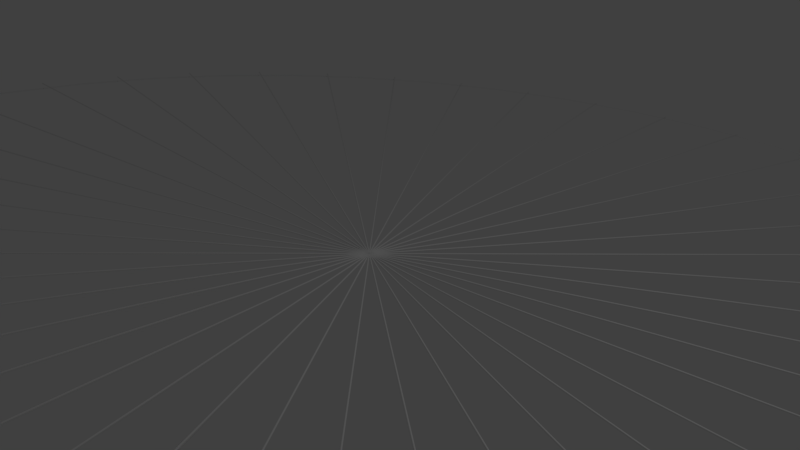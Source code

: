 # Source: wheel.blend  (saved by Blender 2.78.0; exported with 4.5.12 LTS)
import bpy
from mathutils import Matrix  # noqa: F401  (used for matrix-valued properties, if any)

bpy.ops.wm.read_factory_settings(use_empty=True)
scene = bpy.context.scene
scene.name = 'Scene'

# ---- collections
col_collection_1 = bpy.data.collections.new('Collection 1'); scene.collection.children.link(col_collection_1)

# ---- world
world_world = bpy.data.worlds.new('World'); scene.world = world_world
world_world.color = (0.05088, 0.05088, 0.05088)
world_world.use_sun_shadow = False
world_world.sun_shadow_jitter_overblur = 0.0
world_world.cycles.sampling_method = 'MANUAL'

# ---- cameras
cam_camera = bpy.data.cameras.new('Camera')
cam_camera.clip_end = 100.0
cam_camera.lens = 35.0
cam_camera.sensor_width = 32.0
cam_camera.sensor_height = 18.0
cam_camera.ortho_scale = 7.314
cam_camera.dof.focus_distance = 0.0
cam_camera.dof.aperture_fstop = 128.0

# ---- lights
light_lamp = bpy.data.lights.new('Lamp', 'POINT')
light_lamp.transmission_factor = 0.0
light_lamp.cutoff_distance = 30.0
light_lamp.energy = 100.0
light_lamp.shadow_buffer_clip_start = 1.001
light_lamp.shadow_soft_size = 0.1
light_lamp.shadow_maximum_resolution = 0.006
light_lamp.use_absolute_resolution = True

# ---- meshes
me_cylinder_019 = bpy.data.meshes.new('Cylinder.019')
me_cylinder_019.from_pydata([(0.0, 0.01, -10.0), (0.0, 0.01, 10.0), (0.001951, 0.009808, -10.0), (0.001951, 0.009808, 10.0), (0.003827, 0.009239, -10.0), (0.003827, 0.009239, 10.0), (0.005556, 0.008315, -10.0), (0.005556, 0.008315, 10.0), (0.007071, 0.007071, -10.0), (0.007071, 0.007071, 10.0), (0.008315, 0.005556, -10.0), (0.008315, 0.005556, 10.0), (0.009239, 0.003827, -10.0), (0.009239, 0.003827, 10.0), (0.009808, 0.001951, -10.0), (0.009808, 0.001951, 10.0), (0.01, 7.55e-10, -10.0), (0.01, 7.55e-10, 10.0), (0.009808, -0.001951, -10.0), (0.009808, -0.001951, 10.0), (0.009239, -0.003827, -10.0), (0.009239, -0.003827, 10.0), (0.008315, -0.005556, -10.0), (0.008315, -0.005556, 10.0), (0.007071, -0.007071, -10.0), (0.007071, -0.007071, 10.0), (0.005556, -0.008315, -10.0), (0.005556, -0.008315, 10.0), (0.003827, -0.009239, -10.0), (0.003827, -0.009239, 10.0), (0.001951, -0.009808, -10.0), (0.001951, -0.009808, 10.0), (-3.258e-09, -0.01, -10.0), (-3.258e-09, -0.01, 10.0), (-0.001951, -0.009808, -10.0), (-0.001951, -0.009808, 10.0), (-0.003827, -0.009239, -10.0), (-0.003827, -0.009239, 10.0), (-0.005556, -0.008315, -10.0), (-0.005556, -0.008315, 10.0), (-0.007071, -0.007071, -10.0), (-0.007071, -0.007071, 10.0), (-0.008315, -0.005556, -10.0), (-0.008315, -0.005556, 10.0), (-0.009239, -0.003827, -10.0), (-0.009239, -0.003827, 10.0), (-0.009808, -0.001951, -10.0), (-0.009808, -0.001951, 10.0), (-0.01, 9.656e-09, -10.0), (-0.01, 9.656e-09, 10.0), (-0.009808, 0.001951, -10.0), (-0.009808, 0.001951, 10.0), (-0.009239, 0.003827, -10.0), (-0.009239, 0.003827, 10.0), (-0.008315, 0.005556, -10.0), (-0.008315, 0.005556, 10.0), (-0.007071, 0.007071, -10.0), (-0.007071, 0.007071, 10.0), (-0.005556, 0.008315, -10.0), (-0.005556, 0.008315, 10.0), (-0.003827, 0.009239, -10.0), (-0.003827, 0.009239, 10.0), (-0.001951, 0.009808, -10.0), (-0.001951, 0.009808, 10.0)], [], [(0, 1, 3, 2), (2, 3, 5, 4), (4, 5, 7, 6), (6, 7, 9, 8), (8, 9, 11, 10), (10, 11, 13, 12), (12, 13, 15, 14), (14, 15, 17, 16), (16, 17, 19, 18), (18, 19, 21, 20), (20, 21, 23, 22), (22, 23, 25, 24), (24, 25, 27, 26), (26, 27, 29, 28), (28, 29, 31, 30), (30, 31, 33, 32), (32, 33, 35, 34), (34, 35, 37, 36), (36, 37, 39, 38), (38, 39, 41, 40), (40, 41, 43, 42), (42, 43, 45, 44), (44, 45, 47, 46), (46, 47, 49, 48), (48, 49, 51, 50), (50, 51, 53, 52), (52, 53, 55, 54), (54, 55, 57, 56), (56, 57, 59, 58), (58, 59, 61, 60), (3, 1, 63, 61, 59, 57, 55, 53, 51, 49, 47, 45, 43, 41, 39, 37, 35, 33, 31, 29, 27, 25, 23, 21, 19, 17, 15, 13, 11, 9, 7, 5), (60, 61, 63, 62), (62, 63, 1, 0), (0, 2, 4, 6, 8, 10, 12, 14, 16, 18, 20, 22, 24, 26, 28, 30, 32, 34, 36, 38, 40, 42, 44, 46, 48, 50, 52, 54, 56, 58, 60, 62)])
me_cylinder_019.use_remesh_preserve_volume = False
me_cylinder_019.use_remesh_preserve_attributes = False
me_cylinder_019.use_mirror_vertex_groups = False
me_cylinder_019.update()
me_cylinder_018 = bpy.data.meshes.new('Cylinder.018')
me_cylinder_018.from_pydata([(0.0, 0.01, -10.0), (0.0, 0.01, 10.0), (0.001951, 0.009808, -10.0), (0.001951, 0.009808, 10.0), (0.003827, 0.009239, -10.0), (0.003827, 0.009239, 10.0), (0.005556, 0.008315, -10.0), (0.005556, 0.008315, 10.0), (0.007071, 0.007071, -10.0), (0.007071, 0.007071, 10.0), (0.008315, 0.005556, -10.0), (0.008315, 0.005556, 10.0), (0.009239, 0.003827, -10.0), (0.009239, 0.003827, 10.0), (0.009808, 0.001951, -10.0), (0.009808, 0.001951, 10.0), (0.01, 7.55e-10, -10.0), (0.01, 7.55e-10, 10.0), (0.009808, -0.001951, -10.0), (0.009808, -0.001951, 10.0), (0.009239, -0.003827, -10.0), (0.009239, -0.003827, 10.0), (0.008315, -0.005556, -10.0), (0.008315, -0.005556, 10.0), (0.007071, -0.007071, -10.0), (0.007071, -0.007071, 10.0), (0.005556, -0.008315, -10.0), (0.005556, -0.008315, 10.0), (0.003827, -0.009239, -10.0), (0.003827, -0.009239, 10.0), (0.001951, -0.009808, -10.0), (0.001951, -0.009808, 10.0), (-3.258e-09, -0.01, -10.0), (-3.258e-09, -0.01, 10.0), (-0.001951, -0.009808, -10.0), (-0.001951, -0.009808, 10.0), (-0.003827, -0.009239, -10.0), (-0.003827, -0.009239, 10.0), (-0.005556, -0.008315, -10.0), (-0.005556, -0.008315, 10.0), (-0.007071, -0.007071, -10.0), (-0.007071, -0.007071, 10.0), (-0.008315, -0.005556, -10.0), (-0.008315, -0.005556, 10.0), (-0.009239, -0.003827, -10.0), (-0.009239, -0.003827, 10.0), (-0.009808, -0.001951, -10.0), (-0.009808, -0.001951, 10.0), (-0.01, 9.656e-09, -10.0), (-0.01, 9.656e-09, 10.0), (-0.009808, 0.001951, -10.0), (-0.009808, 0.001951, 10.0), (-0.009239, 0.003827, -10.0), (-0.009239, 0.003827, 10.0), (-0.008315, 0.005556, -10.0), (-0.008315, 0.005556, 10.0), (-0.007071, 0.007071, -10.0), (-0.007071, 0.007071, 10.0), (-0.005556, 0.008315, -10.0), (-0.005556, 0.008315, 10.0), (-0.003827, 0.009239, -10.0), (-0.003827, 0.009239, 10.0), (-0.001951, 0.009808, -10.0), (-0.001951, 0.009808, 10.0)], [], [(0, 1, 3, 2), (2, 3, 5, 4), (4, 5, 7, 6), (6, 7, 9, 8), (8, 9, 11, 10), (10, 11, 13, 12), (12, 13, 15, 14), (14, 15, 17, 16), (16, 17, 19, 18), (18, 19, 21, 20), (20, 21, 23, 22), (22, 23, 25, 24), (24, 25, 27, 26), (26, 27, 29, 28), (28, 29, 31, 30), (30, 31, 33, 32), (32, 33, 35, 34), (34, 35, 37, 36), (36, 37, 39, 38), (38, 39, 41, 40), (40, 41, 43, 42), (42, 43, 45, 44), (44, 45, 47, 46), (46, 47, 49, 48), (48, 49, 51, 50), (50, 51, 53, 52), (52, 53, 55, 54), (54, 55, 57, 56), (56, 57, 59, 58), (58, 59, 61, 60), (3, 1, 63, 61, 59, 57, 55, 53, 51, 49, 47, 45, 43, 41, 39, 37, 35, 33, 31, 29, 27, 25, 23, 21, 19, 17, 15, 13, 11, 9, 7, 5), (60, 61, 63, 62), (62, 63, 1, 0), (0, 2, 4, 6, 8, 10, 12, 14, 16, 18, 20, 22, 24, 26, 28, 30, 32, 34, 36, 38, 40, 42, 44, 46, 48, 50, 52, 54, 56, 58, 60, 62)])
me_cylinder_018.use_remesh_preserve_volume = False
me_cylinder_018.use_remesh_preserve_attributes = False
me_cylinder_018.use_mirror_vertex_groups = False
me_cylinder_018.update()
me_cylinder_017 = bpy.data.meshes.new('Cylinder.017')
me_cylinder_017.from_pydata([(0.0, 0.01, -10.0), (0.0, 0.01, 10.0), (0.001951, 0.009808, -10.0), (0.001951, 0.009808, 10.0), (0.003827, 0.009239, -10.0), (0.003827, 0.009239, 10.0), (0.005556, 0.008315, -10.0), (0.005556, 0.008315, 10.0), (0.007071, 0.007071, -10.0), (0.007071, 0.007071, 10.0), (0.008315, 0.005556, -10.0), (0.008315, 0.005556, 10.0), (0.009239, 0.003827, -10.0), (0.009239, 0.003827, 10.0), (0.009808, 0.001951, -10.0), (0.009808, 0.001951, 10.0), (0.01, 7.55e-10, -10.0), (0.01, 7.55e-10, 10.0), (0.009808, -0.001951, -10.0), (0.009808, -0.001951, 10.0), (0.009239, -0.003827, -10.0), (0.009239, -0.003827, 10.0), (0.008315, -0.005556, -10.0), (0.008315, -0.005556, 10.0), (0.007071, -0.007071, -10.0), (0.007071, -0.007071, 10.0), (0.005556, -0.008315, -10.0), (0.005556, -0.008315, 10.0), (0.003827, -0.009239, -10.0), (0.003827, -0.009239, 10.0), (0.001951, -0.009808, -10.0), (0.001951, -0.009808, 10.0), (-3.258e-09, -0.01, -10.0), (-3.258e-09, -0.01, 10.0), (-0.001951, -0.009808, -10.0), (-0.001951, -0.009808, 10.0), (-0.003827, -0.009239, -10.0), (-0.003827, -0.009239, 10.0), (-0.005556, -0.008315, -10.0), (-0.005556, -0.008315, 10.0), (-0.007071, -0.007071, -10.0), (-0.007071, -0.007071, 10.0), (-0.008315, -0.005556, -10.0), (-0.008315, -0.005556, 10.0), (-0.009239, -0.003827, -10.0), (-0.009239, -0.003827, 10.0), (-0.009808, -0.001951, -10.0), (-0.009808, -0.001951, 10.0), (-0.01, 9.656e-09, -10.0), (-0.01, 9.656e-09, 10.0), (-0.009808, 0.001951, -10.0), (-0.009808, 0.001951, 10.0), (-0.009239, 0.003827, -10.0), (-0.009239, 0.003827, 10.0), (-0.008315, 0.005556, -10.0), (-0.008315, 0.005556, 10.0), (-0.007071, 0.007071, -10.0), (-0.007071, 0.007071, 10.0), (-0.005556, 0.008315, -10.0), (-0.005556, 0.008315, 10.0), (-0.003827, 0.009239, -10.0), (-0.003827, 0.009239, 10.0), (-0.001951, 0.009808, -10.0), (-0.001951, 0.009808, 10.0)], [], [(0, 1, 3, 2), (2, 3, 5, 4), (4, 5, 7, 6), (6, 7, 9, 8), (8, 9, 11, 10), (10, 11, 13, 12), (12, 13, 15, 14), (14, 15, 17, 16), (16, 17, 19, 18), (18, 19, 21, 20), (20, 21, 23, 22), (22, 23, 25, 24), (24, 25, 27, 26), (26, 27, 29, 28), (28, 29, 31, 30), (30, 31, 33, 32), (32, 33, 35, 34), (34, 35, 37, 36), (36, 37, 39, 38), (38, 39, 41, 40), (40, 41, 43, 42), (42, 43, 45, 44), (44, 45, 47, 46), (46, 47, 49, 48), (48, 49, 51, 50), (50, 51, 53, 52), (52, 53, 55, 54), (54, 55, 57, 56), (56, 57, 59, 58), (58, 59, 61, 60), (3, 1, 63, 61, 59, 57, 55, 53, 51, 49, 47, 45, 43, 41, 39, 37, 35, 33, 31, 29, 27, 25, 23, 21, 19, 17, 15, 13, 11, 9, 7, 5), (60, 61, 63, 62), (62, 63, 1, 0), (0, 2, 4, 6, 8, 10, 12, 14, 16, 18, 20, 22, 24, 26, 28, 30, 32, 34, 36, 38, 40, 42, 44, 46, 48, 50, 52, 54, 56, 58, 60, 62)])
me_cylinder_017.use_remesh_preserve_volume = False
me_cylinder_017.use_remesh_preserve_attributes = False
me_cylinder_017.use_mirror_vertex_groups = False
me_cylinder_017.update()
me_cylinder_016 = bpy.data.meshes.new('Cylinder.016')
me_cylinder_016.from_pydata([(0.0, 0.01, -10.0), (0.0, 0.01, 10.0), (0.001951, 0.009808, -10.0), (0.001951, 0.009808, 10.0), (0.003827, 0.009239, -10.0), (0.003827, 0.009239, 10.0), (0.005556, 0.008315, -10.0), (0.005556, 0.008315, 10.0), (0.007071, 0.007071, -10.0), (0.007071, 0.007071, 10.0), (0.008315, 0.005556, -10.0), (0.008315, 0.005556, 10.0), (0.009239, 0.003827, -10.0), (0.009239, 0.003827, 10.0), (0.009808, 0.001951, -10.0), (0.009808, 0.001951, 10.0), (0.01, 7.55e-10, -10.0), (0.01, 7.55e-10, 10.0), (0.009808, -0.001951, -10.0), (0.009808, -0.001951, 10.0), (0.009239, -0.003827, -10.0), (0.009239, -0.003827, 10.0), (0.008315, -0.005556, -10.0), (0.008315, -0.005556, 10.0), (0.007071, -0.007071, -10.0), (0.007071, -0.007071, 10.0), (0.005556, -0.008315, -10.0), (0.005556, -0.008315, 10.0), (0.003827, -0.009239, -10.0), (0.003827, -0.009239, 10.0), (0.001951, -0.009808, -10.0), (0.001951, -0.009808, 10.0), (-3.258e-09, -0.01, -10.0), (-3.258e-09, -0.01, 10.0), (-0.001951, -0.009808, -10.0), (-0.001951, -0.009808, 10.0), (-0.003827, -0.009239, -10.0), (-0.003827, -0.009239, 10.0), (-0.005556, -0.008315, -10.0), (-0.005556, -0.008315, 10.0), (-0.007071, -0.007071, -10.0), (-0.007071, -0.007071, 10.0), (-0.008315, -0.005556, -10.0), (-0.008315, -0.005556, 10.0), (-0.009239, -0.003827, -10.0), (-0.009239, -0.003827, 10.0), (-0.009808, -0.001951, -10.0), (-0.009808, -0.001951, 10.0), (-0.01, 9.656e-09, -10.0), (-0.01, 9.656e-09, 10.0), (-0.009808, 0.001951, -10.0), (-0.009808, 0.001951, 10.0), (-0.009239, 0.003827, -10.0), (-0.009239, 0.003827, 10.0), (-0.008315, 0.005556, -10.0), (-0.008315, 0.005556, 10.0), (-0.007071, 0.007071, -10.0), (-0.007071, 0.007071, 10.0), (-0.005556, 0.008315, -10.0), (-0.005556, 0.008315, 10.0), (-0.003827, 0.009239, -10.0), (-0.003827, 0.009239, 10.0), (-0.001951, 0.009808, -10.0), (-0.001951, 0.009808, 10.0)], [], [(0, 1, 3, 2), (2, 3, 5, 4), (4, 5, 7, 6), (6, 7, 9, 8), (8, 9, 11, 10), (10, 11, 13, 12), (12, 13, 15, 14), (14, 15, 17, 16), (16, 17, 19, 18), (18, 19, 21, 20), (20, 21, 23, 22), (22, 23, 25, 24), (24, 25, 27, 26), (26, 27, 29, 28), (28, 29, 31, 30), (30, 31, 33, 32), (32, 33, 35, 34), (34, 35, 37, 36), (36, 37, 39, 38), (38, 39, 41, 40), (40, 41, 43, 42), (42, 43, 45, 44), (44, 45, 47, 46), (46, 47, 49, 48), (48, 49, 51, 50), (50, 51, 53, 52), (52, 53, 55, 54), (54, 55, 57, 56), (56, 57, 59, 58), (58, 59, 61, 60), (3, 1, 63, 61, 59, 57, 55, 53, 51, 49, 47, 45, 43, 41, 39, 37, 35, 33, 31, 29, 27, 25, 23, 21, 19, 17, 15, 13, 11, 9, 7, 5), (60, 61, 63, 62), (62, 63, 1, 0), (0, 2, 4, 6, 8, 10, 12, 14, 16, 18, 20, 22, 24, 26, 28, 30, 32, 34, 36, 38, 40, 42, 44, 46, 48, 50, 52, 54, 56, 58, 60, 62)])
me_cylinder_016.use_remesh_preserve_volume = False
me_cylinder_016.use_remesh_preserve_attributes = False
me_cylinder_016.use_mirror_vertex_groups = False
me_cylinder_016.update()
me_cylinder_015 = bpy.data.meshes.new('Cylinder.015')
me_cylinder_015.from_pydata([(0.0, 0.01, -10.0), (0.0, 0.01, 10.0), (0.001951, 0.009808, -10.0), (0.001951, 0.009808, 10.0), (0.003827, 0.009239, -10.0), (0.003827, 0.009239, 10.0), (0.005556, 0.008315, -10.0), (0.005556, 0.008315, 10.0), (0.007071, 0.007071, -10.0), (0.007071, 0.007071, 10.0), (0.008315, 0.005556, -10.0), (0.008315, 0.005556, 10.0), (0.009239, 0.003827, -10.0), (0.009239, 0.003827, 10.0), (0.009808, 0.001951, -10.0), (0.009808, 0.001951, 10.0), (0.01, 7.55e-10, -10.0), (0.01, 7.55e-10, 10.0), (0.009808, -0.001951, -10.0), (0.009808, -0.001951, 10.0), (0.009239, -0.003827, -10.0), (0.009239, -0.003827, 10.0), (0.008315, -0.005556, -10.0), (0.008315, -0.005556, 10.0), (0.007071, -0.007071, -10.0), (0.007071, -0.007071, 10.0), (0.005556, -0.008315, -10.0), (0.005556, -0.008315, 10.0), (0.003827, -0.009239, -10.0), (0.003827, -0.009239, 10.0), (0.001951, -0.009808, -10.0), (0.001951, -0.009808, 10.0), (-3.258e-09, -0.01, -10.0), (-3.258e-09, -0.01, 10.0), (-0.001951, -0.009808, -10.0), (-0.001951, -0.009808, 10.0), (-0.003827, -0.009239, -10.0), (-0.003827, -0.009239, 10.0), (-0.005556, -0.008315, -10.0), (-0.005556, -0.008315, 10.0), (-0.007071, -0.007071, -10.0), (-0.007071, -0.007071, 10.0), (-0.008315, -0.005556, -10.0), (-0.008315, -0.005556, 10.0), (-0.009239, -0.003827, -10.0), (-0.009239, -0.003827, 10.0), (-0.009808, -0.001951, -10.0), (-0.009808, -0.001951, 10.0), (-0.01, 9.656e-09, -10.0), (-0.01, 9.656e-09, 10.0), (-0.009808, 0.001951, -10.0), (-0.009808, 0.001951, 10.0), (-0.009239, 0.003827, -10.0), (-0.009239, 0.003827, 10.0), (-0.008315, 0.005556, -10.0), (-0.008315, 0.005556, 10.0), (-0.007071, 0.007071, -10.0), (-0.007071, 0.007071, 10.0), (-0.005556, 0.008315, -10.0), (-0.005556, 0.008315, 10.0), (-0.003827, 0.009239, -10.0), (-0.003827, 0.009239, 10.0), (-0.001951, 0.009808, -10.0), (-0.001951, 0.009808, 10.0)], [], [(0, 1, 3, 2), (2, 3, 5, 4), (4, 5, 7, 6), (6, 7, 9, 8), (8, 9, 11, 10), (10, 11, 13, 12), (12, 13, 15, 14), (14, 15, 17, 16), (16, 17, 19, 18), (18, 19, 21, 20), (20, 21, 23, 22), (22, 23, 25, 24), (24, 25, 27, 26), (26, 27, 29, 28), (28, 29, 31, 30), (30, 31, 33, 32), (32, 33, 35, 34), (34, 35, 37, 36), (36, 37, 39, 38), (38, 39, 41, 40), (40, 41, 43, 42), (42, 43, 45, 44), (44, 45, 47, 46), (46, 47, 49, 48), (48, 49, 51, 50), (50, 51, 53, 52), (52, 53, 55, 54), (54, 55, 57, 56), (56, 57, 59, 58), (58, 59, 61, 60), (3, 1, 63, 61, 59, 57, 55, 53, 51, 49, 47, 45, 43, 41, 39, 37, 35, 33, 31, 29, 27, 25, 23, 21, 19, 17, 15, 13, 11, 9, 7, 5), (60, 61, 63, 62), (62, 63, 1, 0), (0, 2, 4, 6, 8, 10, 12, 14, 16, 18, 20, 22, 24, 26, 28, 30, 32, 34, 36, 38, 40, 42, 44, 46, 48, 50, 52, 54, 56, 58, 60, 62)])
me_cylinder_015.use_remesh_preserve_volume = False
me_cylinder_015.use_remesh_preserve_attributes = False
me_cylinder_015.use_mirror_vertex_groups = False
me_cylinder_015.update()
me_cylinder_014 = bpy.data.meshes.new('Cylinder.014')
me_cylinder_014.from_pydata([(0.0, 0.01, -10.0), (0.0, 0.01, 10.0), (0.001951, 0.009808, -10.0), (0.001951, 0.009808, 10.0), (0.003827, 0.009239, -10.0), (0.003827, 0.009239, 10.0), (0.005556, 0.008315, -10.0), (0.005556, 0.008315, 10.0), (0.007071, 0.007071, -10.0), (0.007071, 0.007071, 10.0), (0.008315, 0.005556, -10.0), (0.008315, 0.005556, 10.0), (0.009239, 0.003827, -10.0), (0.009239, 0.003827, 10.0), (0.009808, 0.001951, -10.0), (0.009808, 0.001951, 10.0), (0.01, 7.55e-10, -10.0), (0.01, 7.55e-10, 10.0), (0.009808, -0.001951, -10.0), (0.009808, -0.001951, 10.0), (0.009239, -0.003827, -10.0), (0.009239, -0.003827, 10.0), (0.008315, -0.005556, -10.0), (0.008315, -0.005556, 10.0), (0.007071, -0.007071, -10.0), (0.007071, -0.007071, 10.0), (0.005556, -0.008315, -10.0), (0.005556, -0.008315, 10.0), (0.003827, -0.009239, -10.0), (0.003827, -0.009239, 10.0), (0.001951, -0.009808, -10.0), (0.001951, -0.009808, 10.0), (-3.258e-09, -0.01, -10.0), (-3.258e-09, -0.01, 10.0), (-0.001951, -0.009808, -10.0), (-0.001951, -0.009808, 10.0), (-0.003827, -0.009239, -10.0), (-0.003827, -0.009239, 10.0), (-0.005556, -0.008315, -10.0), (-0.005556, -0.008315, 10.0), (-0.007071, -0.007071, -10.0), (-0.007071, -0.007071, 10.0), (-0.008315, -0.005556, -10.0), (-0.008315, -0.005556, 10.0), (-0.009239, -0.003827, -10.0), (-0.009239, -0.003827, 10.0), (-0.009808, -0.001951, -10.0), (-0.009808, -0.001951, 10.0), (-0.01, 9.656e-09, -10.0), (-0.01, 9.656e-09, 10.0), (-0.009808, 0.001951, -10.0), (-0.009808, 0.001951, 10.0), (-0.009239, 0.003827, -10.0), (-0.009239, 0.003827, 10.0), (-0.008315, 0.005556, -10.0), (-0.008315, 0.005556, 10.0), (-0.007071, 0.007071, -10.0), (-0.007071, 0.007071, 10.0), (-0.005556, 0.008315, -10.0), (-0.005556, 0.008315, 10.0), (-0.003827, 0.009239, -10.0), (-0.003827, 0.009239, 10.0), (-0.001951, 0.009808, -10.0), (-0.001951, 0.009808, 10.0)], [], [(0, 1, 3, 2), (2, 3, 5, 4), (4, 5, 7, 6), (6, 7, 9, 8), (8, 9, 11, 10), (10, 11, 13, 12), (12, 13, 15, 14), (14, 15, 17, 16), (16, 17, 19, 18), (18, 19, 21, 20), (20, 21, 23, 22), (22, 23, 25, 24), (24, 25, 27, 26), (26, 27, 29, 28), (28, 29, 31, 30), (30, 31, 33, 32), (32, 33, 35, 34), (34, 35, 37, 36), (36, 37, 39, 38), (38, 39, 41, 40), (40, 41, 43, 42), (42, 43, 45, 44), (44, 45, 47, 46), (46, 47, 49, 48), (48, 49, 51, 50), (50, 51, 53, 52), (52, 53, 55, 54), (54, 55, 57, 56), (56, 57, 59, 58), (58, 59, 61, 60), (3, 1, 63, 61, 59, 57, 55, 53, 51, 49, 47, 45, 43, 41, 39, 37, 35, 33, 31, 29, 27, 25, 23, 21, 19, 17, 15, 13, 11, 9, 7, 5), (60, 61, 63, 62), (62, 63, 1, 0), (0, 2, 4, 6, 8, 10, 12, 14, 16, 18, 20, 22, 24, 26, 28, 30, 32, 34, 36, 38, 40, 42, 44, 46, 48, 50, 52, 54, 56, 58, 60, 62)])
me_cylinder_014.use_remesh_preserve_volume = False
me_cylinder_014.use_remesh_preserve_attributes = False
me_cylinder_014.use_mirror_vertex_groups = False
me_cylinder_014.update()
me_cylinder_013 = bpy.data.meshes.new('Cylinder.013')
me_cylinder_013.from_pydata([(0.0, 0.01, -10.0), (0.0, 0.01, 10.0), (0.001951, 0.009808, -10.0), (0.001951, 0.009808, 10.0), (0.003827, 0.009239, -10.0), (0.003827, 0.009239, 10.0), (0.005556, 0.008315, -10.0), (0.005556, 0.008315, 10.0), (0.007071, 0.007071, -10.0), (0.007071, 0.007071, 10.0), (0.008315, 0.005556, -10.0), (0.008315, 0.005556, 10.0), (0.009239, 0.003827, -10.0), (0.009239, 0.003827, 10.0), (0.009808, 0.001951, -10.0), (0.009808, 0.001951, 10.0), (0.01, 7.55e-10, -10.0), (0.01, 7.55e-10, 10.0), (0.009808, -0.001951, -10.0), (0.009808, -0.001951, 10.0), (0.009239, -0.003827, -10.0), (0.009239, -0.003827, 10.0), (0.008315, -0.005556, -10.0), (0.008315, -0.005556, 10.0), (0.007071, -0.007071, -10.0), (0.007071, -0.007071, 10.0), (0.005556, -0.008315, -10.0), (0.005556, -0.008315, 10.0), (0.003827, -0.009239, -10.0), (0.003827, -0.009239, 10.0), (0.001951, -0.009808, -10.0), (0.001951, -0.009808, 10.0), (-3.258e-09, -0.01, -10.0), (-3.258e-09, -0.01, 10.0), (-0.001951, -0.009808, -10.0), (-0.001951, -0.009808, 10.0), (-0.003827, -0.009239, -10.0), (-0.003827, -0.009239, 10.0), (-0.005556, -0.008315, -10.0), (-0.005556, -0.008315, 10.0), (-0.007071, -0.007071, -10.0), (-0.007071, -0.007071, 10.0), (-0.008315, -0.005556, -10.0), (-0.008315, -0.005556, 10.0), (-0.009239, -0.003827, -10.0), (-0.009239, -0.003827, 10.0), (-0.009808, -0.001951, -10.0), (-0.009808, -0.001951, 10.0), (-0.01, 9.656e-09, -10.0), (-0.01, 9.656e-09, 10.0), (-0.009808, 0.001951, -10.0), (-0.009808, 0.001951, 10.0), (-0.009239, 0.003827, -10.0), (-0.009239, 0.003827, 10.0), (-0.008315, 0.005556, -10.0), (-0.008315, 0.005556, 10.0), (-0.007071, 0.007071, -10.0), (-0.007071, 0.007071, 10.0), (-0.005556, 0.008315, -10.0), (-0.005556, 0.008315, 10.0), (-0.003827, 0.009239, -10.0), (-0.003827, 0.009239, 10.0), (-0.001951, 0.009808, -10.0), (-0.001951, 0.009808, 10.0)], [], [(0, 1, 3, 2), (2, 3, 5, 4), (4, 5, 7, 6), (6, 7, 9, 8), (8, 9, 11, 10), (10, 11, 13, 12), (12, 13, 15, 14), (14, 15, 17, 16), (16, 17, 19, 18), (18, 19, 21, 20), (20, 21, 23, 22), (22, 23, 25, 24), (24, 25, 27, 26), (26, 27, 29, 28), (28, 29, 31, 30), (30, 31, 33, 32), (32, 33, 35, 34), (34, 35, 37, 36), (36, 37, 39, 38), (38, 39, 41, 40), (40, 41, 43, 42), (42, 43, 45, 44), (44, 45, 47, 46), (46, 47, 49, 48), (48, 49, 51, 50), (50, 51, 53, 52), (52, 53, 55, 54), (54, 55, 57, 56), (56, 57, 59, 58), (58, 59, 61, 60), (3, 1, 63, 61, 59, 57, 55, 53, 51, 49, 47, 45, 43, 41, 39, 37, 35, 33, 31, 29, 27, 25, 23, 21, 19, 17, 15, 13, 11, 9, 7, 5), (60, 61, 63, 62), (62, 63, 1, 0), (0, 2, 4, 6, 8, 10, 12, 14, 16, 18, 20, 22, 24, 26, 28, 30, 32, 34, 36, 38, 40, 42, 44, 46, 48, 50, 52, 54, 56, 58, 60, 62)])
me_cylinder_013.use_remesh_preserve_volume = False
me_cylinder_013.use_remesh_preserve_attributes = False
me_cylinder_013.use_mirror_vertex_groups = False
me_cylinder_013.update()
me_cylinder_012 = bpy.data.meshes.new('Cylinder.012')
me_cylinder_012.from_pydata([(0.0, 0.01, -10.0), (0.0, 0.01, 10.0), (0.001951, 0.009808, -10.0), (0.001951, 0.009808, 10.0), (0.003827, 0.009239, -10.0), (0.003827, 0.009239, 10.0), (0.005556, 0.008315, -10.0), (0.005556, 0.008315, 10.0), (0.007071, 0.007071, -10.0), (0.007071, 0.007071, 10.0), (0.008315, 0.005556, -10.0), (0.008315, 0.005556, 10.0), (0.009239, 0.003827, -10.0), (0.009239, 0.003827, 10.0), (0.009808, 0.001951, -10.0), (0.009808, 0.001951, 10.0), (0.01, 7.55e-10, -10.0), (0.01, 7.55e-10, 10.0), (0.009808, -0.001951, -10.0), (0.009808, -0.001951, 10.0), (0.009239, -0.003827, -10.0), (0.009239, -0.003827, 10.0), (0.008315, -0.005556, -10.0), (0.008315, -0.005556, 10.0), (0.007071, -0.007071, -10.0), (0.007071, -0.007071, 10.0), (0.005556, -0.008315, -10.0), (0.005556, -0.008315, 10.0), (0.003827, -0.009239, -10.0), (0.003827, -0.009239, 10.0), (0.001951, -0.009808, -10.0), (0.001951, -0.009808, 10.0), (-3.258e-09, -0.01, -10.0), (-3.258e-09, -0.01, 10.0), (-0.001951, -0.009808, -10.0), (-0.001951, -0.009808, 10.0), (-0.003827, -0.009239, -10.0), (-0.003827, -0.009239, 10.0), (-0.005556, -0.008315, -10.0), (-0.005556, -0.008315, 10.0), (-0.007071, -0.007071, -10.0), (-0.007071, -0.007071, 10.0), (-0.008315, -0.005556, -10.0), (-0.008315, -0.005556, 10.0), (-0.009239, -0.003827, -10.0), (-0.009239, -0.003827, 10.0), (-0.009808, -0.001951, -10.0), (-0.009808, -0.001951, 10.0), (-0.01, 9.656e-09, -10.0), (-0.01, 9.656e-09, 10.0), (-0.009808, 0.001951, -10.0), (-0.009808, 0.001951, 10.0), (-0.009239, 0.003827, -10.0), (-0.009239, 0.003827, 10.0), (-0.008315, 0.005556, -10.0), (-0.008315, 0.005556, 10.0), (-0.007071, 0.007071, -10.0), (-0.007071, 0.007071, 10.0), (-0.005556, 0.008315, -10.0), (-0.005556, 0.008315, 10.0), (-0.003827, 0.009239, -10.0), (-0.003827, 0.009239, 10.0), (-0.001951, 0.009808, -10.0), (-0.001951, 0.009808, 10.0)], [], [(0, 1, 3, 2), (2, 3, 5, 4), (4, 5, 7, 6), (6, 7, 9, 8), (8, 9, 11, 10), (10, 11, 13, 12), (12, 13, 15, 14), (14, 15, 17, 16), (16, 17, 19, 18), (18, 19, 21, 20), (20, 21, 23, 22), (22, 23, 25, 24), (24, 25, 27, 26), (26, 27, 29, 28), (28, 29, 31, 30), (30, 31, 33, 32), (32, 33, 35, 34), (34, 35, 37, 36), (36, 37, 39, 38), (38, 39, 41, 40), (40, 41, 43, 42), (42, 43, 45, 44), (44, 45, 47, 46), (46, 47, 49, 48), (48, 49, 51, 50), (50, 51, 53, 52), (52, 53, 55, 54), (54, 55, 57, 56), (56, 57, 59, 58), (58, 59, 61, 60), (3, 1, 63, 61, 59, 57, 55, 53, 51, 49, 47, 45, 43, 41, 39, 37, 35, 33, 31, 29, 27, 25, 23, 21, 19, 17, 15, 13, 11, 9, 7, 5), (60, 61, 63, 62), (62, 63, 1, 0), (0, 2, 4, 6, 8, 10, 12, 14, 16, 18, 20, 22, 24, 26, 28, 30, 32, 34, 36, 38, 40, 42, 44, 46, 48, 50, 52, 54, 56, 58, 60, 62)])
me_cylinder_012.use_remesh_preserve_volume = False
me_cylinder_012.use_remesh_preserve_attributes = False
me_cylinder_012.use_mirror_vertex_groups = False
me_cylinder_012.update()
me_cylinder_011 = bpy.data.meshes.new('Cylinder.011')
me_cylinder_011.from_pydata([(0.0, 0.01, -10.0), (0.0, 0.01, 10.0), (0.001951, 0.009808, -10.0), (0.001951, 0.009808, 10.0), (0.003827, 0.009239, -10.0), (0.003827, 0.009239, 10.0), (0.005556, 0.008315, -10.0), (0.005556, 0.008315, 10.0), (0.007071, 0.007071, -10.0), (0.007071, 0.007071, 10.0), (0.008315, 0.005556, -10.0), (0.008315, 0.005556, 10.0), (0.009239, 0.003827, -10.0), (0.009239, 0.003827, 10.0), (0.009808, 0.001951, -10.0), (0.009808, 0.001951, 10.0), (0.01, 7.55e-10, -10.0), (0.01, 7.55e-10, 10.0), (0.009808, -0.001951, -10.0), (0.009808, -0.001951, 10.0), (0.009239, -0.003827, -10.0), (0.009239, -0.003827, 10.0), (0.008315, -0.005556, -10.0), (0.008315, -0.005556, 10.0), (0.007071, -0.007071, -10.0), (0.007071, -0.007071, 10.0), (0.005556, -0.008315, -10.0), (0.005556, -0.008315, 10.0), (0.003827, -0.009239, -10.0), (0.003827, -0.009239, 10.0), (0.001951, -0.009808, -10.0), (0.001951, -0.009808, 10.0), (-3.258e-09, -0.01, -10.0), (-3.258e-09, -0.01, 10.0), (-0.001951, -0.009808, -10.0), (-0.001951, -0.009808, 10.0), (-0.003827, -0.009239, -10.0), (-0.003827, -0.009239, 10.0), (-0.005556, -0.008315, -10.0), (-0.005556, -0.008315, 10.0), (-0.007071, -0.007071, -10.0), (-0.007071, -0.007071, 10.0), (-0.008315, -0.005556, -10.0), (-0.008315, -0.005556, 10.0), (-0.009239, -0.003827, -10.0), (-0.009239, -0.003827, 10.0), (-0.009808, -0.001951, -10.0), (-0.009808, -0.001951, 10.0), (-0.01, 9.656e-09, -10.0), (-0.01, 9.656e-09, 10.0), (-0.009808, 0.001951, -10.0), (-0.009808, 0.001951, 10.0), (-0.009239, 0.003827, -10.0), (-0.009239, 0.003827, 10.0), (-0.008315, 0.005556, -10.0), (-0.008315, 0.005556, 10.0), (-0.007071, 0.007071, -10.0), (-0.007071, 0.007071, 10.0), (-0.005556, 0.008315, -10.0), (-0.005556, 0.008315, 10.0), (-0.003827, 0.009239, -10.0), (-0.003827, 0.009239, 10.0), (-0.001951, 0.009808, -10.0), (-0.001951, 0.009808, 10.0)], [], [(0, 1, 3, 2), (2, 3, 5, 4), (4, 5, 7, 6), (6, 7, 9, 8), (8, 9, 11, 10), (10, 11, 13, 12), (12, 13, 15, 14), (14, 15, 17, 16), (16, 17, 19, 18), (18, 19, 21, 20), (20, 21, 23, 22), (22, 23, 25, 24), (24, 25, 27, 26), (26, 27, 29, 28), (28, 29, 31, 30), (30, 31, 33, 32), (32, 33, 35, 34), (34, 35, 37, 36), (36, 37, 39, 38), (38, 39, 41, 40), (40, 41, 43, 42), (42, 43, 45, 44), (44, 45, 47, 46), (46, 47, 49, 48), (48, 49, 51, 50), (50, 51, 53, 52), (52, 53, 55, 54), (54, 55, 57, 56), (56, 57, 59, 58), (58, 59, 61, 60), (3, 1, 63, 61, 59, 57, 55, 53, 51, 49, 47, 45, 43, 41, 39, 37, 35, 33, 31, 29, 27, 25, 23, 21, 19, 17, 15, 13, 11, 9, 7, 5), (60, 61, 63, 62), (62, 63, 1, 0), (0, 2, 4, 6, 8, 10, 12, 14, 16, 18, 20, 22, 24, 26, 28, 30, 32, 34, 36, 38, 40, 42, 44, 46, 48, 50, 52, 54, 56, 58, 60, 62)])
me_cylinder_011.use_remesh_preserve_volume = False
me_cylinder_011.use_remesh_preserve_attributes = False
me_cylinder_011.use_mirror_vertex_groups = False
me_cylinder_011.update()
me_cylinder_010 = bpy.data.meshes.new('Cylinder.010')
me_cylinder_010.from_pydata([(0.0, 0.01, -10.0), (0.0, 0.01, 10.0), (0.001951, 0.009808, -10.0), (0.001951, 0.009808, 10.0), (0.003827, 0.009239, -10.0), (0.003827, 0.009239, 10.0), (0.005556, 0.008315, -10.0), (0.005556, 0.008315, 10.0), (0.007071, 0.007071, -10.0), (0.007071, 0.007071, 10.0), (0.008315, 0.005556, -10.0), (0.008315, 0.005556, 10.0), (0.009239, 0.003827, -10.0), (0.009239, 0.003827, 10.0), (0.009808, 0.001951, -10.0), (0.009808, 0.001951, 10.0), (0.01, 7.55e-10, -10.0), (0.01, 7.55e-10, 10.0), (0.009808, -0.001951, -10.0), (0.009808, -0.001951, 10.0), (0.009239, -0.003827, -10.0), (0.009239, -0.003827, 10.0), (0.008315, -0.005556, -10.0), (0.008315, -0.005556, 10.0), (0.007071, -0.007071, -10.0), (0.007071, -0.007071, 10.0), (0.005556, -0.008315, -10.0), (0.005556, -0.008315, 10.0), (0.003827, -0.009239, -10.0), (0.003827, -0.009239, 10.0), (0.001951, -0.009808, -10.0), (0.001951, -0.009808, 10.0), (-3.258e-09, -0.01, -10.0), (-3.258e-09, -0.01, 10.0), (-0.001951, -0.009808, -10.0), (-0.001951, -0.009808, 10.0), (-0.003827, -0.009239, -10.0), (-0.003827, -0.009239, 10.0), (-0.005556, -0.008315, -10.0), (-0.005556, -0.008315, 10.0), (-0.007071, -0.007071, -10.0), (-0.007071, -0.007071, 10.0), (-0.008315, -0.005556, -10.0), (-0.008315, -0.005556, 10.0), (-0.009239, -0.003827, -10.0), (-0.009239, -0.003827, 10.0), (-0.009808, -0.001951, -10.0), (-0.009808, -0.001951, 10.0), (-0.01, 9.656e-09, -10.0), (-0.01, 9.656e-09, 10.0), (-0.009808, 0.001951, -10.0), (-0.009808, 0.001951, 10.0), (-0.009239, 0.003827, -10.0), (-0.009239, 0.003827, 10.0), (-0.008315, 0.005556, -10.0), (-0.008315, 0.005556, 10.0), (-0.007071, 0.007071, -10.0), (-0.007071, 0.007071, 10.0), (-0.005556, 0.008315, -10.0), (-0.005556, 0.008315, 10.0), (-0.003827, 0.009239, -10.0), (-0.003827, 0.009239, 10.0), (-0.001951, 0.009808, -10.0), (-0.001951, 0.009808, 10.0)], [], [(0, 1, 3, 2), (2, 3, 5, 4), (4, 5, 7, 6), (6, 7, 9, 8), (8, 9, 11, 10), (10, 11, 13, 12), (12, 13, 15, 14), (14, 15, 17, 16), (16, 17, 19, 18), (18, 19, 21, 20), (20, 21, 23, 22), (22, 23, 25, 24), (24, 25, 27, 26), (26, 27, 29, 28), (28, 29, 31, 30), (30, 31, 33, 32), (32, 33, 35, 34), (34, 35, 37, 36), (36, 37, 39, 38), (38, 39, 41, 40), (40, 41, 43, 42), (42, 43, 45, 44), (44, 45, 47, 46), (46, 47, 49, 48), (48, 49, 51, 50), (50, 51, 53, 52), (52, 53, 55, 54), (54, 55, 57, 56), (56, 57, 59, 58), (58, 59, 61, 60), (3, 1, 63, 61, 59, 57, 55, 53, 51, 49, 47, 45, 43, 41, 39, 37, 35, 33, 31, 29, 27, 25, 23, 21, 19, 17, 15, 13, 11, 9, 7, 5), (60, 61, 63, 62), (62, 63, 1, 0), (0, 2, 4, 6, 8, 10, 12, 14, 16, 18, 20, 22, 24, 26, 28, 30, 32, 34, 36, 38, 40, 42, 44, 46, 48, 50, 52, 54, 56, 58, 60, 62)])
me_cylinder_010.use_remesh_preserve_volume = False
me_cylinder_010.use_remesh_preserve_attributes = False
me_cylinder_010.use_mirror_vertex_groups = False
me_cylinder_010.update()
me_cylinder_009 = bpy.data.meshes.new('Cylinder.009')
me_cylinder_009.from_pydata([(0.0, 0.01, -10.0), (0.0, 0.01, 10.0), (0.001951, 0.009808, -10.0), (0.001951, 0.009808, 10.0), (0.003827, 0.009239, -10.0), (0.003827, 0.009239, 10.0), (0.005556, 0.008315, -10.0), (0.005556, 0.008315, 10.0), (0.007071, 0.007071, -10.0), (0.007071, 0.007071, 10.0), (0.008315, 0.005556, -10.0), (0.008315, 0.005556, 10.0), (0.009239, 0.003827, -10.0), (0.009239, 0.003827, 10.0), (0.009808, 0.001951, -10.0), (0.009808, 0.001951, 10.0), (0.01, 7.55e-10, -10.0), (0.01, 7.55e-10, 10.0), (0.009808, -0.001951, -10.0), (0.009808, -0.001951, 10.0), (0.009239, -0.003827, -10.0), (0.009239, -0.003827, 10.0), (0.008315, -0.005556, -10.0), (0.008315, -0.005556, 10.0), (0.007071, -0.007071, -10.0), (0.007071, -0.007071, 10.0), (0.005556, -0.008315, -10.0), (0.005556, -0.008315, 10.0), (0.003827, -0.009239, -10.0), (0.003827, -0.009239, 10.0), (0.001951, -0.009808, -10.0), (0.001951, -0.009808, 10.0), (-3.258e-09, -0.01, -10.0), (-3.258e-09, -0.01, 10.0), (-0.001951, -0.009808, -10.0), (-0.001951, -0.009808, 10.0), (-0.003827, -0.009239, -10.0), (-0.003827, -0.009239, 10.0), (-0.005556, -0.008315, -10.0), (-0.005556, -0.008315, 10.0), (-0.007071, -0.007071, -10.0), (-0.007071, -0.007071, 10.0), (-0.008315, -0.005556, -10.0), (-0.008315, -0.005556, 10.0), (-0.009239, -0.003827, -10.0), (-0.009239, -0.003827, 10.0), (-0.009808, -0.001951, -10.0), (-0.009808, -0.001951, 10.0), (-0.01, 9.656e-09, -10.0), (-0.01, 9.656e-09, 10.0), (-0.009808, 0.001951, -10.0), (-0.009808, 0.001951, 10.0), (-0.009239, 0.003827, -10.0), (-0.009239, 0.003827, 10.0), (-0.008315, 0.005556, -10.0), (-0.008315, 0.005556, 10.0), (-0.007071, 0.007071, -10.0), (-0.007071, 0.007071, 10.0), (-0.005556, 0.008315, -10.0), (-0.005556, 0.008315, 10.0), (-0.003827, 0.009239, -10.0), (-0.003827, 0.009239, 10.0), (-0.001951, 0.009808, -10.0), (-0.001951, 0.009808, 10.0)], [], [(0, 1, 3, 2), (2, 3, 5, 4), (4, 5, 7, 6), (6, 7, 9, 8), (8, 9, 11, 10), (10, 11, 13, 12), (12, 13, 15, 14), (14, 15, 17, 16), (16, 17, 19, 18), (18, 19, 21, 20), (20, 21, 23, 22), (22, 23, 25, 24), (24, 25, 27, 26), (26, 27, 29, 28), (28, 29, 31, 30), (30, 31, 33, 32), (32, 33, 35, 34), (34, 35, 37, 36), (36, 37, 39, 38), (38, 39, 41, 40), (40, 41, 43, 42), (42, 43, 45, 44), (44, 45, 47, 46), (46, 47, 49, 48), (48, 49, 51, 50), (50, 51, 53, 52), (52, 53, 55, 54), (54, 55, 57, 56), (56, 57, 59, 58), (58, 59, 61, 60), (3, 1, 63, 61, 59, 57, 55, 53, 51, 49, 47, 45, 43, 41, 39, 37, 35, 33, 31, 29, 27, 25, 23, 21, 19, 17, 15, 13, 11, 9, 7, 5), (60, 61, 63, 62), (62, 63, 1, 0), (0, 2, 4, 6, 8, 10, 12, 14, 16, 18, 20, 22, 24, 26, 28, 30, 32, 34, 36, 38, 40, 42, 44, 46, 48, 50, 52, 54, 56, 58, 60, 62)])
me_cylinder_009.use_remesh_preserve_volume = False
me_cylinder_009.use_remesh_preserve_attributes = False
me_cylinder_009.use_mirror_vertex_groups = False
me_cylinder_009.update()
me_cylinder_008 = bpy.data.meshes.new('Cylinder.008')
me_cylinder_008.from_pydata([(0.0, 0.01, -10.0), (0.0, 0.01, 10.0), (0.001951, 0.009808, -10.0), (0.001951, 0.009808, 10.0), (0.003827, 0.009239, -10.0), (0.003827, 0.009239, 10.0), (0.005556, 0.008315, -10.0), (0.005556, 0.008315, 10.0), (0.007071, 0.007071, -10.0), (0.007071, 0.007071, 10.0), (0.008315, 0.005556, -10.0), (0.008315, 0.005556, 10.0), (0.009239, 0.003827, -10.0), (0.009239, 0.003827, 10.0), (0.009808, 0.001951, -10.0), (0.009808, 0.001951, 10.0), (0.01, 7.55e-10, -10.0), (0.01, 7.55e-10, 10.0), (0.009808, -0.001951, -10.0), (0.009808, -0.001951, 10.0), (0.009239, -0.003827, -10.0), (0.009239, -0.003827, 10.0), (0.008315, -0.005556, -10.0), (0.008315, -0.005556, 10.0), (0.007071, -0.007071, -10.0), (0.007071, -0.007071, 10.0), (0.005556, -0.008315, -10.0), (0.005556, -0.008315, 10.0), (0.003827, -0.009239, -10.0), (0.003827, -0.009239, 10.0), (0.001951, -0.009808, -10.0), (0.001951, -0.009808, 10.0), (-3.258e-09, -0.01, -10.0), (-3.258e-09, -0.01, 10.0), (-0.001951, -0.009808, -10.0), (-0.001951, -0.009808, 10.0), (-0.003827, -0.009239, -10.0), (-0.003827, -0.009239, 10.0), (-0.005556, -0.008315, -10.0), (-0.005556, -0.008315, 10.0), (-0.007071, -0.007071, -10.0), (-0.007071, -0.007071, 10.0), (-0.008315, -0.005556, -10.0), (-0.008315, -0.005556, 10.0), (-0.009239, -0.003827, -10.0), (-0.009239, -0.003827, 10.0), (-0.009808, -0.001951, -10.0), (-0.009808, -0.001951, 10.0), (-0.01, 9.656e-09, -10.0), (-0.01, 9.656e-09, 10.0), (-0.009808, 0.001951, -10.0), (-0.009808, 0.001951, 10.0), (-0.009239, 0.003827, -10.0), (-0.009239, 0.003827, 10.0), (-0.008315, 0.005556, -10.0), (-0.008315, 0.005556, 10.0), (-0.007071, 0.007071, -10.0), (-0.007071, 0.007071, 10.0), (-0.005556, 0.008315, -10.0), (-0.005556, 0.008315, 10.0), (-0.003827, 0.009239, -10.0), (-0.003827, 0.009239, 10.0), (-0.001951, 0.009808, -10.0), (-0.001951, 0.009808, 10.0)], [], [(0, 1, 3, 2), (2, 3, 5, 4), (4, 5, 7, 6), (6, 7, 9, 8), (8, 9, 11, 10), (10, 11, 13, 12), (12, 13, 15, 14), (14, 15, 17, 16), (16, 17, 19, 18), (18, 19, 21, 20), (20, 21, 23, 22), (22, 23, 25, 24), (24, 25, 27, 26), (26, 27, 29, 28), (28, 29, 31, 30), (30, 31, 33, 32), (32, 33, 35, 34), (34, 35, 37, 36), (36, 37, 39, 38), (38, 39, 41, 40), (40, 41, 43, 42), (42, 43, 45, 44), (44, 45, 47, 46), (46, 47, 49, 48), (48, 49, 51, 50), (50, 51, 53, 52), (52, 53, 55, 54), (54, 55, 57, 56), (56, 57, 59, 58), (58, 59, 61, 60), (3, 1, 63, 61, 59, 57, 55, 53, 51, 49, 47, 45, 43, 41, 39, 37, 35, 33, 31, 29, 27, 25, 23, 21, 19, 17, 15, 13, 11, 9, 7, 5), (60, 61, 63, 62), (62, 63, 1, 0), (0, 2, 4, 6, 8, 10, 12, 14, 16, 18, 20, 22, 24, 26, 28, 30, 32, 34, 36, 38, 40, 42, 44, 46, 48, 50, 52, 54, 56, 58, 60, 62)])
me_cylinder_008.use_remesh_preserve_volume = False
me_cylinder_008.use_remesh_preserve_attributes = False
me_cylinder_008.use_mirror_vertex_groups = False
me_cylinder_008.update()
me_cylinder_007 = bpy.data.meshes.new('Cylinder.007')
me_cylinder_007.from_pydata([(0.0, 0.01, -10.0), (0.0, 0.01, 10.0), (0.001951, 0.009808, -10.0), (0.001951, 0.009808, 10.0), (0.003827, 0.009239, -10.0), (0.003827, 0.009239, 10.0), (0.005556, 0.008315, -10.0), (0.005556, 0.008315, 10.0), (0.007071, 0.007071, -10.0), (0.007071, 0.007071, 10.0), (0.008315, 0.005556, -10.0), (0.008315, 0.005556, 10.0), (0.009239, 0.003827, -10.0), (0.009239, 0.003827, 10.0), (0.009808, 0.001951, -10.0), (0.009808, 0.001951, 10.0), (0.01, 7.55e-10, -10.0), (0.01, 7.55e-10, 10.0), (0.009808, -0.001951, -10.0), (0.009808, -0.001951, 10.0), (0.009239, -0.003827, -10.0), (0.009239, -0.003827, 10.0), (0.008315, -0.005556, -10.0), (0.008315, -0.005556, 10.0), (0.007071, -0.007071, -10.0), (0.007071, -0.007071, 10.0), (0.005556, -0.008315, -10.0), (0.005556, -0.008315, 10.0), (0.003827, -0.009239, -10.0), (0.003827, -0.009239, 10.0), (0.001951, -0.009808, -10.0), (0.001951, -0.009808, 10.0), (-3.258e-09, -0.01, -10.0), (-3.258e-09, -0.01, 10.0), (-0.001951, -0.009808, -10.0), (-0.001951, -0.009808, 10.0), (-0.003827, -0.009239, -10.0), (-0.003827, -0.009239, 10.0), (-0.005556, -0.008315, -10.0), (-0.005556, -0.008315, 10.0), (-0.007071, -0.007071, -10.0), (-0.007071, -0.007071, 10.0), (-0.008315, -0.005556, -10.0), (-0.008315, -0.005556, 10.0), (-0.009239, -0.003827, -10.0), (-0.009239, -0.003827, 10.0), (-0.009808, -0.001951, -10.0), (-0.009808, -0.001951, 10.0), (-0.01, 9.656e-09, -10.0), (-0.01, 9.656e-09, 10.0), (-0.009808, 0.001951, -10.0), (-0.009808, 0.001951, 10.0), (-0.009239, 0.003827, -10.0), (-0.009239, 0.003827, 10.0), (-0.008315, 0.005556, -10.0), (-0.008315, 0.005556, 10.0), (-0.007071, 0.007071, -10.0), (-0.007071, 0.007071, 10.0), (-0.005556, 0.008315, -10.0), (-0.005556, 0.008315, 10.0), (-0.003827, 0.009239, -10.0), (-0.003827, 0.009239, 10.0), (-0.001951, 0.009808, -10.0), (-0.001951, 0.009808, 10.0)], [], [(0, 1, 3, 2), (2, 3, 5, 4), (4, 5, 7, 6), (6, 7, 9, 8), (8, 9, 11, 10), (10, 11, 13, 12), (12, 13, 15, 14), (14, 15, 17, 16), (16, 17, 19, 18), (18, 19, 21, 20), (20, 21, 23, 22), (22, 23, 25, 24), (24, 25, 27, 26), (26, 27, 29, 28), (28, 29, 31, 30), (30, 31, 33, 32), (32, 33, 35, 34), (34, 35, 37, 36), (36, 37, 39, 38), (38, 39, 41, 40), (40, 41, 43, 42), (42, 43, 45, 44), (44, 45, 47, 46), (46, 47, 49, 48), (48, 49, 51, 50), (50, 51, 53, 52), (52, 53, 55, 54), (54, 55, 57, 56), (56, 57, 59, 58), (58, 59, 61, 60), (3, 1, 63, 61, 59, 57, 55, 53, 51, 49, 47, 45, 43, 41, 39, 37, 35, 33, 31, 29, 27, 25, 23, 21, 19, 17, 15, 13, 11, 9, 7, 5), (60, 61, 63, 62), (62, 63, 1, 0), (0, 2, 4, 6, 8, 10, 12, 14, 16, 18, 20, 22, 24, 26, 28, 30, 32, 34, 36, 38, 40, 42, 44, 46, 48, 50, 52, 54, 56, 58, 60, 62)])
me_cylinder_007.use_remesh_preserve_volume = False
me_cylinder_007.use_remesh_preserve_attributes = False
me_cylinder_007.use_mirror_vertex_groups = False
me_cylinder_007.update()
me_cylinder_006 = bpy.data.meshes.new('Cylinder.006')
me_cylinder_006.from_pydata([(0.0, 0.01, -10.0), (0.0, 0.01, 10.0), (0.001951, 0.009808, -10.0), (0.001951, 0.009808, 10.0), (0.003827, 0.009239, -10.0), (0.003827, 0.009239, 10.0), (0.005556, 0.008315, -10.0), (0.005556, 0.008315, 10.0), (0.007071, 0.007071, -10.0), (0.007071, 0.007071, 10.0), (0.008315, 0.005556, -10.0), (0.008315, 0.005556, 10.0), (0.009239, 0.003827, -10.0), (0.009239, 0.003827, 10.0), (0.009808, 0.001951, -10.0), (0.009808, 0.001951, 10.0), (0.01, 7.55e-10, -10.0), (0.01, 7.55e-10, 10.0), (0.009808, -0.001951, -10.0), (0.009808, -0.001951, 10.0), (0.009239, -0.003827, -10.0), (0.009239, -0.003827, 10.0), (0.008315, -0.005556, -10.0), (0.008315, -0.005556, 10.0), (0.007071, -0.007071, -10.0), (0.007071, -0.007071, 10.0), (0.005556, -0.008315, -10.0), (0.005556, -0.008315, 10.0), (0.003827, -0.009239, -10.0), (0.003827, -0.009239, 10.0), (0.001951, -0.009808, -10.0), (0.001951, -0.009808, 10.0), (-3.258e-09, -0.01, -10.0), (-3.258e-09, -0.01, 10.0), (-0.001951, -0.009808, -10.0), (-0.001951, -0.009808, 10.0), (-0.003827, -0.009239, -10.0), (-0.003827, -0.009239, 10.0), (-0.005556, -0.008315, -10.0), (-0.005556, -0.008315, 10.0), (-0.007071, -0.007071, -10.0), (-0.007071, -0.007071, 10.0), (-0.008315, -0.005556, -10.0), (-0.008315, -0.005556, 10.0), (-0.009239, -0.003827, -10.0), (-0.009239, -0.003827, 10.0), (-0.009808, -0.001951, -10.0), (-0.009808, -0.001951, 10.0), (-0.01, 9.656e-09, -10.0), (-0.01, 9.656e-09, 10.0), (-0.009808, 0.001951, -10.0), (-0.009808, 0.001951, 10.0), (-0.009239, 0.003827, -10.0), (-0.009239, 0.003827, 10.0), (-0.008315, 0.005556, -10.0), (-0.008315, 0.005556, 10.0), (-0.007071, 0.007071, -10.0), (-0.007071, 0.007071, 10.0), (-0.005556, 0.008315, -10.0), (-0.005556, 0.008315, 10.0), (-0.003827, 0.009239, -10.0), (-0.003827, 0.009239, 10.0), (-0.001951, 0.009808, -10.0), (-0.001951, 0.009808, 10.0)], [], [(0, 1, 3, 2), (2, 3, 5, 4), (4, 5, 7, 6), (6, 7, 9, 8), (8, 9, 11, 10), (10, 11, 13, 12), (12, 13, 15, 14), (14, 15, 17, 16), (16, 17, 19, 18), (18, 19, 21, 20), (20, 21, 23, 22), (22, 23, 25, 24), (24, 25, 27, 26), (26, 27, 29, 28), (28, 29, 31, 30), (30, 31, 33, 32), (32, 33, 35, 34), (34, 35, 37, 36), (36, 37, 39, 38), (38, 39, 41, 40), (40, 41, 43, 42), (42, 43, 45, 44), (44, 45, 47, 46), (46, 47, 49, 48), (48, 49, 51, 50), (50, 51, 53, 52), (52, 53, 55, 54), (54, 55, 57, 56), (56, 57, 59, 58), (58, 59, 61, 60), (3, 1, 63, 61, 59, 57, 55, 53, 51, 49, 47, 45, 43, 41, 39, 37, 35, 33, 31, 29, 27, 25, 23, 21, 19, 17, 15, 13, 11, 9, 7, 5), (60, 61, 63, 62), (62, 63, 1, 0), (0, 2, 4, 6, 8, 10, 12, 14, 16, 18, 20, 22, 24, 26, 28, 30, 32, 34, 36, 38, 40, 42, 44, 46, 48, 50, 52, 54, 56, 58, 60, 62)])
me_cylinder_006.use_remesh_preserve_volume = False
me_cylinder_006.use_remesh_preserve_attributes = False
me_cylinder_006.use_mirror_vertex_groups = False
me_cylinder_006.update()
me_cylinder_005 = bpy.data.meshes.new('Cylinder.005')
me_cylinder_005.from_pydata([(0.0, 0.01, -10.0), (0.0, 0.01, 10.0), (0.001951, 0.009808, -10.0), (0.001951, 0.009808, 10.0), (0.003827, 0.009239, -10.0), (0.003827, 0.009239, 10.0), (0.005556, 0.008315, -10.0), (0.005556, 0.008315, 10.0), (0.007071, 0.007071, -10.0), (0.007071, 0.007071, 10.0), (0.008315, 0.005556, -10.0), (0.008315, 0.005556, 10.0), (0.009239, 0.003827, -10.0), (0.009239, 0.003827, 10.0), (0.009808, 0.001951, -10.0), (0.009808, 0.001951, 10.0), (0.01, 7.55e-10, -10.0), (0.01, 7.55e-10, 10.0), (0.009808, -0.001951, -10.0), (0.009808, -0.001951, 10.0), (0.009239, -0.003827, -10.0), (0.009239, -0.003827, 10.0), (0.008315, -0.005556, -10.0), (0.008315, -0.005556, 10.0), (0.007071, -0.007071, -10.0), (0.007071, -0.007071, 10.0), (0.005556, -0.008315, -10.0), (0.005556, -0.008315, 10.0), (0.003827, -0.009239, -10.0), (0.003827, -0.009239, 10.0), (0.001951, -0.009808, -10.0), (0.001951, -0.009808, 10.0), (-3.258e-09, -0.01, -10.0), (-3.258e-09, -0.01, 10.0), (-0.001951, -0.009808, -10.0), (-0.001951, -0.009808, 10.0), (-0.003827, -0.009239, -10.0), (-0.003827, -0.009239, 10.0), (-0.005556, -0.008315, -10.0), (-0.005556, -0.008315, 10.0), (-0.007071, -0.007071, -10.0), (-0.007071, -0.007071, 10.0), (-0.008315, -0.005556, -10.0), (-0.008315, -0.005556, 10.0), (-0.009239, -0.003827, -10.0), (-0.009239, -0.003827, 10.0), (-0.009808, -0.001951, -10.0), (-0.009808, -0.001951, 10.0), (-0.01, 9.656e-09, -10.0), (-0.01, 9.656e-09, 10.0), (-0.009808, 0.001951, -10.0), (-0.009808, 0.001951, 10.0), (-0.009239, 0.003827, -10.0), (-0.009239, 0.003827, 10.0), (-0.008315, 0.005556, -10.0), (-0.008315, 0.005556, 10.0), (-0.007071, 0.007071, -10.0), (-0.007071, 0.007071, 10.0), (-0.005556, 0.008315, -10.0), (-0.005556, 0.008315, 10.0), (-0.003827, 0.009239, -10.0), (-0.003827, 0.009239, 10.0), (-0.001951, 0.009808, -10.0), (-0.001951, 0.009808, 10.0)], [], [(0, 1, 3, 2), (2, 3, 5, 4), (4, 5, 7, 6), (6, 7, 9, 8), (8, 9, 11, 10), (10, 11, 13, 12), (12, 13, 15, 14), (14, 15, 17, 16), (16, 17, 19, 18), (18, 19, 21, 20), (20, 21, 23, 22), (22, 23, 25, 24), (24, 25, 27, 26), (26, 27, 29, 28), (28, 29, 31, 30), (30, 31, 33, 32), (32, 33, 35, 34), (34, 35, 37, 36), (36, 37, 39, 38), (38, 39, 41, 40), (40, 41, 43, 42), (42, 43, 45, 44), (44, 45, 47, 46), (46, 47, 49, 48), (48, 49, 51, 50), (50, 51, 53, 52), (52, 53, 55, 54), (54, 55, 57, 56), (56, 57, 59, 58), (58, 59, 61, 60), (3, 1, 63, 61, 59, 57, 55, 53, 51, 49, 47, 45, 43, 41, 39, 37, 35, 33, 31, 29, 27, 25, 23, 21, 19, 17, 15, 13, 11, 9, 7, 5), (60, 61, 63, 62), (62, 63, 1, 0), (0, 2, 4, 6, 8, 10, 12, 14, 16, 18, 20, 22, 24, 26, 28, 30, 32, 34, 36, 38, 40, 42, 44, 46, 48, 50, 52, 54, 56, 58, 60, 62)])
me_cylinder_005.use_remesh_preserve_volume = False
me_cylinder_005.use_remesh_preserve_attributes = False
me_cylinder_005.use_mirror_vertex_groups = False
me_cylinder_005.update()
me_cylinder_004 = bpy.data.meshes.new('Cylinder.004')
me_cylinder_004.from_pydata([(0.0, 0.01, -10.0), (0.0, 0.01, 10.0), (0.001951, 0.009808, -10.0), (0.001951, 0.009808, 10.0), (0.003827, 0.009239, -10.0), (0.003827, 0.009239, 10.0), (0.005556, 0.008315, -10.0), (0.005556, 0.008315, 10.0), (0.007071, 0.007071, -10.0), (0.007071, 0.007071, 10.0), (0.008315, 0.005556, -10.0), (0.008315, 0.005556, 10.0), (0.009239, 0.003827, -10.0), (0.009239, 0.003827, 10.0), (0.009808, 0.001951, -10.0), (0.009808, 0.001951, 10.0), (0.01, 7.55e-10, -10.0), (0.01, 7.55e-10, 10.0), (0.009808, -0.001951, -10.0), (0.009808, -0.001951, 10.0), (0.009239, -0.003827, -10.0), (0.009239, -0.003827, 10.0), (0.008315, -0.005556, -10.0), (0.008315, -0.005556, 10.0), (0.007071, -0.007071, -10.0), (0.007071, -0.007071, 10.0), (0.005556, -0.008315, -10.0), (0.005556, -0.008315, 10.0), (0.003827, -0.009239, -10.0), (0.003827, -0.009239, 10.0), (0.001951, -0.009808, -10.0), (0.001951, -0.009808, 10.0), (-3.258e-09, -0.01, -10.0), (-3.258e-09, -0.01, 10.0), (-0.001951, -0.009808, -10.0), (-0.001951, -0.009808, 10.0), (-0.003827, -0.009239, -10.0), (-0.003827, -0.009239, 10.0), (-0.005556, -0.008315, -10.0), (-0.005556, -0.008315, 10.0), (-0.007071, -0.007071, -10.0), (-0.007071, -0.007071, 10.0), (-0.008315, -0.005556, -10.0), (-0.008315, -0.005556, 10.0), (-0.009239, -0.003827, -10.0), (-0.009239, -0.003827, 10.0), (-0.009808, -0.001951, -10.0), (-0.009808, -0.001951, 10.0), (-0.01, 9.656e-09, -10.0), (-0.01, 9.656e-09, 10.0), (-0.009808, 0.001951, -10.0), (-0.009808, 0.001951, 10.0), (-0.009239, 0.003827, -10.0), (-0.009239, 0.003827, 10.0), (-0.008315, 0.005556, -10.0), (-0.008315, 0.005556, 10.0), (-0.007071, 0.007071, -10.0), (-0.007071, 0.007071, 10.0), (-0.005556, 0.008315, -10.0), (-0.005556, 0.008315, 10.0), (-0.003827, 0.009239, -10.0), (-0.003827, 0.009239, 10.0), (-0.001951, 0.009808, -10.0), (-0.001951, 0.009808, 10.0)], [], [(0, 1, 3, 2), (2, 3, 5, 4), (4, 5, 7, 6), (6, 7, 9, 8), (8, 9, 11, 10), (10, 11, 13, 12), (12, 13, 15, 14), (14, 15, 17, 16), (16, 17, 19, 18), (18, 19, 21, 20), (20, 21, 23, 22), (22, 23, 25, 24), (24, 25, 27, 26), (26, 27, 29, 28), (28, 29, 31, 30), (30, 31, 33, 32), (32, 33, 35, 34), (34, 35, 37, 36), (36, 37, 39, 38), (38, 39, 41, 40), (40, 41, 43, 42), (42, 43, 45, 44), (44, 45, 47, 46), (46, 47, 49, 48), (48, 49, 51, 50), (50, 51, 53, 52), (52, 53, 55, 54), (54, 55, 57, 56), (56, 57, 59, 58), (58, 59, 61, 60), (3, 1, 63, 61, 59, 57, 55, 53, 51, 49, 47, 45, 43, 41, 39, 37, 35, 33, 31, 29, 27, 25, 23, 21, 19, 17, 15, 13, 11, 9, 7, 5), (60, 61, 63, 62), (62, 63, 1, 0), (0, 2, 4, 6, 8, 10, 12, 14, 16, 18, 20, 22, 24, 26, 28, 30, 32, 34, 36, 38, 40, 42, 44, 46, 48, 50, 52, 54, 56, 58, 60, 62)])
me_cylinder_004.use_remesh_preserve_volume = False
me_cylinder_004.use_remesh_preserve_attributes = False
me_cylinder_004.use_mirror_vertex_groups = False
me_cylinder_004.update()
me_cylinder_003 = bpy.data.meshes.new('Cylinder.003')
me_cylinder_003.from_pydata([(0.0, 0.01, -10.0), (0.0, 0.01, 10.0), (0.001951, 0.009808, -10.0), (0.001951, 0.009808, 10.0), (0.003827, 0.009239, -10.0), (0.003827, 0.009239, 10.0), (0.005556, 0.008315, -10.0), (0.005556, 0.008315, 10.0), (0.007071, 0.007071, -10.0), (0.007071, 0.007071, 10.0), (0.008315, 0.005556, -10.0), (0.008315, 0.005556, 10.0), (0.009239, 0.003827, -10.0), (0.009239, 0.003827, 10.0), (0.009808, 0.001951, -10.0), (0.009808, 0.001951, 10.0), (0.01, 7.55e-10, -10.0), (0.01, 7.55e-10, 10.0), (0.009808, -0.001951, -10.0), (0.009808, -0.001951, 10.0), (0.009239, -0.003827, -10.0), (0.009239, -0.003827, 10.0), (0.008315, -0.005556, -10.0), (0.008315, -0.005556, 10.0), (0.007071, -0.007071, -10.0), (0.007071, -0.007071, 10.0), (0.005556, -0.008315, -10.0), (0.005556, -0.008315, 10.0), (0.003827, -0.009239, -10.0), (0.003827, -0.009239, 10.0), (0.001951, -0.009808, -10.0), (0.001951, -0.009808, 10.0), (-3.258e-09, -0.01, -10.0), (-3.258e-09, -0.01, 10.0), (-0.001951, -0.009808, -10.0), (-0.001951, -0.009808, 10.0), (-0.003827, -0.009239, -10.0), (-0.003827, -0.009239, 10.0), (-0.005556, -0.008315, -10.0), (-0.005556, -0.008315, 10.0), (-0.007071, -0.007071, -10.0), (-0.007071, -0.007071, 10.0), (-0.008315, -0.005556, -10.0), (-0.008315, -0.005556, 10.0), (-0.009239, -0.003827, -10.0), (-0.009239, -0.003827, 10.0), (-0.009808, -0.001951, -10.0), (-0.009808, -0.001951, 10.0), (-0.01, 9.656e-09, -10.0), (-0.01, 9.656e-09, 10.0), (-0.009808, 0.001951, -10.0), (-0.009808, 0.001951, 10.0), (-0.009239, 0.003827, -10.0), (-0.009239, 0.003827, 10.0), (-0.008315, 0.005556, -10.0), (-0.008315, 0.005556, 10.0), (-0.007071, 0.007071, -10.0), (-0.007071, 0.007071, 10.0), (-0.005556, 0.008315, -10.0), (-0.005556, 0.008315, 10.0), (-0.003827, 0.009239, -10.0), (-0.003827, 0.009239, 10.0), (-0.001951, 0.009808, -10.0), (-0.001951, 0.009808, 10.0)], [], [(0, 1, 3, 2), (2, 3, 5, 4), (4, 5, 7, 6), (6, 7, 9, 8), (8, 9, 11, 10), (10, 11, 13, 12), (12, 13, 15, 14), (14, 15, 17, 16), (16, 17, 19, 18), (18, 19, 21, 20), (20, 21, 23, 22), (22, 23, 25, 24), (24, 25, 27, 26), (26, 27, 29, 28), (28, 29, 31, 30), (30, 31, 33, 32), (32, 33, 35, 34), (34, 35, 37, 36), (36, 37, 39, 38), (38, 39, 41, 40), (40, 41, 43, 42), (42, 43, 45, 44), (44, 45, 47, 46), (46, 47, 49, 48), (48, 49, 51, 50), (50, 51, 53, 52), (52, 53, 55, 54), (54, 55, 57, 56), (56, 57, 59, 58), (58, 59, 61, 60), (3, 1, 63, 61, 59, 57, 55, 53, 51, 49, 47, 45, 43, 41, 39, 37, 35, 33, 31, 29, 27, 25, 23, 21, 19, 17, 15, 13, 11, 9, 7, 5), (60, 61, 63, 62), (62, 63, 1, 0), (0, 2, 4, 6, 8, 10, 12, 14, 16, 18, 20, 22, 24, 26, 28, 30, 32, 34, 36, 38, 40, 42, 44, 46, 48, 50, 52, 54, 56, 58, 60, 62)])
me_cylinder_003.use_remesh_preserve_volume = False
me_cylinder_003.use_remesh_preserve_attributes = False
me_cylinder_003.use_mirror_vertex_groups = False
me_cylinder_003.update()
me_cylinder_002 = bpy.data.meshes.new('Cylinder.002')
me_cylinder_002.from_pydata([(0.0, 0.01, -10.0), (0.0, 0.01, 10.0), (0.001951, 0.009808, -10.0), (0.001951, 0.009808, 10.0), (0.003827, 0.009239, -10.0), (0.003827, 0.009239, 10.0), (0.005556, 0.008315, -10.0), (0.005556, 0.008315, 10.0), (0.007071, 0.007071, -10.0), (0.007071, 0.007071, 10.0), (0.008315, 0.005556, -10.0), (0.008315, 0.005556, 10.0), (0.009239, 0.003827, -10.0), (0.009239, 0.003827, 10.0), (0.009808, 0.001951, -10.0), (0.009808, 0.001951, 10.0), (0.01, 7.55e-10, -10.0), (0.01, 7.55e-10, 10.0), (0.009808, -0.001951, -10.0), (0.009808, -0.001951, 10.0), (0.009239, -0.003827, -10.0), (0.009239, -0.003827, 10.0), (0.008315, -0.005556, -10.0), (0.008315, -0.005556, 10.0), (0.007071, -0.007071, -10.0), (0.007071, -0.007071, 10.0), (0.005556, -0.008315, -10.0), (0.005556, -0.008315, 10.0), (0.003827, -0.009239, -10.0), (0.003827, -0.009239, 10.0), (0.001951, -0.009808, -10.0), (0.001951, -0.009808, 10.0), (-3.258e-09, -0.01, -10.0), (-3.258e-09, -0.01, 10.0), (-0.001951, -0.009808, -10.0), (-0.001951, -0.009808, 10.0), (-0.003827, -0.009239, -10.0), (-0.003827, -0.009239, 10.0), (-0.005556, -0.008315, -10.0), (-0.005556, -0.008315, 10.0), (-0.007071, -0.007071, -10.0), (-0.007071, -0.007071, 10.0), (-0.008315, -0.005556, -10.0), (-0.008315, -0.005556, 10.0), (-0.009239, -0.003827, -10.0), (-0.009239, -0.003827, 10.0), (-0.009808, -0.001951, -10.0), (-0.009808, -0.001951, 10.0), (-0.01, 9.656e-09, -10.0), (-0.01, 9.656e-09, 10.0), (-0.009808, 0.001951, -10.0), (-0.009808, 0.001951, 10.0), (-0.009239, 0.003827, -10.0), (-0.009239, 0.003827, 10.0), (-0.008315, 0.005556, -10.0), (-0.008315, 0.005556, 10.0), (-0.007071, 0.007071, -10.0), (-0.007071, 0.007071, 10.0), (-0.005556, 0.008315, -10.0), (-0.005556, 0.008315, 10.0), (-0.003827, 0.009239, -10.0), (-0.003827, 0.009239, 10.0), (-0.001951, 0.009808, -10.0), (-0.001951, 0.009808, 10.0)], [], [(0, 1, 3, 2), (2, 3, 5, 4), (4, 5, 7, 6), (6, 7, 9, 8), (8, 9, 11, 10), (10, 11, 13, 12), (12, 13, 15, 14), (14, 15, 17, 16), (16, 17, 19, 18), (18, 19, 21, 20), (20, 21, 23, 22), (22, 23, 25, 24), (24, 25, 27, 26), (26, 27, 29, 28), (28, 29, 31, 30), (30, 31, 33, 32), (32, 33, 35, 34), (34, 35, 37, 36), (36, 37, 39, 38), (38, 39, 41, 40), (40, 41, 43, 42), (42, 43, 45, 44), (44, 45, 47, 46), (46, 47, 49, 48), (48, 49, 51, 50), (50, 51, 53, 52), (52, 53, 55, 54), (54, 55, 57, 56), (56, 57, 59, 58), (58, 59, 61, 60), (3, 1, 63, 61, 59, 57, 55, 53, 51, 49, 47, 45, 43, 41, 39, 37, 35, 33, 31, 29, 27, 25, 23, 21, 19, 17, 15, 13, 11, 9, 7, 5), (60, 61, 63, 62), (62, 63, 1, 0), (0, 2, 4, 6, 8, 10, 12, 14, 16, 18, 20, 22, 24, 26, 28, 30, 32, 34, 36, 38, 40, 42, 44, 46, 48, 50, 52, 54, 56, 58, 60, 62)])
me_cylinder_002.use_remesh_preserve_volume = False
me_cylinder_002.use_remesh_preserve_attributes = False
me_cylinder_002.use_mirror_vertex_groups = False
me_cylinder_002.update()
me_cylinder_001 = bpy.data.meshes.new('Cylinder.001')
me_cylinder_001.from_pydata([(0.0, 0.01, -10.0), (0.0, 0.01, 10.0), (0.001951, 0.009808, -10.0), (0.001951, 0.009808, 10.0), (0.003827, 0.009239, -10.0), (0.003827, 0.009239, 10.0), (0.005556, 0.008315, -10.0), (0.005556, 0.008315, 10.0), (0.007071, 0.007071, -10.0), (0.007071, 0.007071, 10.0), (0.008315, 0.005556, -10.0), (0.008315, 0.005556, 10.0), (0.009239, 0.003827, -10.0), (0.009239, 0.003827, 10.0), (0.009808, 0.001951, -10.0), (0.009808, 0.001951, 10.0), (0.01, 7.55e-10, -10.0), (0.01, 7.55e-10, 10.0), (0.009808, -0.001951, -10.0), (0.009808, -0.001951, 10.0), (0.009239, -0.003827, -10.0), (0.009239, -0.003827, 10.0), (0.008315, -0.005556, -10.0), (0.008315, -0.005556, 10.0), (0.007071, -0.007071, -10.0), (0.007071, -0.007071, 10.0), (0.005556, -0.008315, -10.0), (0.005556, -0.008315, 10.0), (0.003827, -0.009239, -10.0), (0.003827, -0.009239, 10.0), (0.001951, -0.009808, -10.0), (0.001951, -0.009808, 10.0), (-3.258e-09, -0.01, -10.0), (-3.258e-09, -0.01, 10.0), (-0.001951, -0.009808, -10.0), (-0.001951, -0.009808, 10.0), (-0.003827, -0.009239, -10.0), (-0.003827, -0.009239, 10.0), (-0.005556, -0.008315, -10.0), (-0.005556, -0.008315, 10.0), (-0.007071, -0.007071, -10.0), (-0.007071, -0.007071, 10.0), (-0.008315, -0.005556, -10.0), (-0.008315, -0.005556, 10.0), (-0.009239, -0.003827, -10.0), (-0.009239, -0.003827, 10.0), (-0.009808, -0.001951, -10.0), (-0.009808, -0.001951, 10.0), (-0.01, 9.656e-09, -10.0), (-0.01, 9.656e-09, 10.0), (-0.009808, 0.001951, -10.0), (-0.009808, 0.001951, 10.0), (-0.009239, 0.003827, -10.0), (-0.009239, 0.003827, 10.0), (-0.008315, 0.005556, -10.0), (-0.008315, 0.005556, 10.0), (-0.007071, 0.007071, -10.0), (-0.007071, 0.007071, 10.0), (-0.005556, 0.008315, -10.0), (-0.005556, 0.008315, 10.0), (-0.003827, 0.009239, -10.0), (-0.003827, 0.009239, 10.0), (-0.001951, 0.009808, -10.0), (-0.001951, 0.009808, 10.0)], [], [(0, 1, 3, 2), (2, 3, 5, 4), (4, 5, 7, 6), (6, 7, 9, 8), (8, 9, 11, 10), (10, 11, 13, 12), (12, 13, 15, 14), (14, 15, 17, 16), (16, 17, 19, 18), (18, 19, 21, 20), (20, 21, 23, 22), (22, 23, 25, 24), (24, 25, 27, 26), (26, 27, 29, 28), (28, 29, 31, 30), (30, 31, 33, 32), (32, 33, 35, 34), (34, 35, 37, 36), (36, 37, 39, 38), (38, 39, 41, 40), (40, 41, 43, 42), (42, 43, 45, 44), (44, 45, 47, 46), (46, 47, 49, 48), (48, 49, 51, 50), (50, 51, 53, 52), (52, 53, 55, 54), (54, 55, 57, 56), (56, 57, 59, 58), (58, 59, 61, 60), (3, 1, 63, 61, 59, 57, 55, 53, 51, 49, 47, 45, 43, 41, 39, 37, 35, 33, 31, 29, 27, 25, 23, 21, 19, 17, 15, 13, 11, 9, 7, 5), (60, 61, 63, 62), (62, 63, 1, 0), (0, 2, 4, 6, 8, 10, 12, 14, 16, 18, 20, 22, 24, 26, 28, 30, 32, 34, 36, 38, 40, 42, 44, 46, 48, 50, 52, 54, 56, 58, 60, 62)])
me_cylinder_001.use_remesh_preserve_volume = False
me_cylinder_001.use_remesh_preserve_attributes = False
me_cylinder_001.use_mirror_vertex_groups = False
me_cylinder_001.update()
me_cylinder = bpy.data.meshes.new('Cylinder')
me_cylinder.from_pydata([(0.0, 0.01, -10.0), (0.0, 0.01, 10.0), (0.001951, 0.009808, -10.0), (0.001951, 0.009808, 10.0), (0.003827, 0.009239, -10.0), (0.003827, 0.009239, 10.0), (0.005556, 0.008315, -10.0), (0.005556, 0.008315, 10.0), (0.007071, 0.007071, -10.0), (0.007071, 0.007071, 10.0), (0.008315, 0.005556, -10.0), (0.008315, 0.005556, 10.0), (0.009239, 0.003827, -10.0), (0.009239, 0.003827, 10.0), (0.009808, 0.001951, -10.0), (0.009808, 0.001951, 10.0), (0.01, 7.55e-10, -10.0), (0.01, 7.55e-10, 10.0), (0.009808, -0.001951, -10.0), (0.009808, -0.001951, 10.0), (0.009239, -0.003827, -10.0), (0.009239, -0.003827, 10.0), (0.008315, -0.005556, -10.0), (0.008315, -0.005556, 10.0), (0.007071, -0.007071, -10.0), (0.007071, -0.007071, 10.0), (0.005556, -0.008315, -10.0), (0.005556, -0.008315, 10.0), (0.003827, -0.009239, -10.0), (0.003827, -0.009239, 10.0), (0.001951, -0.009808, -10.0), (0.001951, -0.009808, 10.0), (-3.258e-09, -0.01, -10.0), (-3.258e-09, -0.01, 10.0), (-0.001951, -0.009808, -10.0), (-0.001951, -0.009808, 10.0), (-0.003827, -0.009239, -10.0), (-0.003827, -0.009239, 10.0), (-0.005556, -0.008315, -10.0), (-0.005556, -0.008315, 10.0), (-0.007071, -0.007071, -10.0), (-0.007071, -0.007071, 10.0), (-0.008315, -0.005556, -10.0), (-0.008315, -0.005556, 10.0), (-0.009239, -0.003827, -10.0), (-0.009239, -0.003827, 10.0), (-0.009808, -0.001951, -10.0), (-0.009808, -0.001951, 10.0), (-0.01, 9.656e-09, -10.0), (-0.01, 9.656e-09, 10.0), (-0.009808, 0.001951, -10.0), (-0.009808, 0.001951, 10.0), (-0.009239, 0.003827, -10.0), (-0.009239, 0.003827, 10.0), (-0.008315, 0.005556, -10.0), (-0.008315, 0.005556, 10.0), (-0.007071, 0.007071, -10.0), (-0.007071, 0.007071, 10.0), (-0.005556, 0.008315, -10.0), (-0.005556, 0.008315, 10.0), (-0.003827, 0.009239, -10.0), (-0.003827, 0.009239, 10.0), (-0.001951, 0.009808, -10.0), (-0.001951, 0.009808, 10.0)], [], [(0, 1, 3, 2), (2, 3, 5, 4), (4, 5, 7, 6), (6, 7, 9, 8), (8, 9, 11, 10), (10, 11, 13, 12), (12, 13, 15, 14), (14, 15, 17, 16), (16, 17, 19, 18), (18, 19, 21, 20), (20, 21, 23, 22), (22, 23, 25, 24), (24, 25, 27, 26), (26, 27, 29, 28), (28, 29, 31, 30), (30, 31, 33, 32), (32, 33, 35, 34), (34, 35, 37, 36), (36, 37, 39, 38), (38, 39, 41, 40), (40, 41, 43, 42), (42, 43, 45, 44), (44, 45, 47, 46), (46, 47, 49, 48), (48, 49, 51, 50), (50, 51, 53, 52), (52, 53, 55, 54), (54, 55, 57, 56), (56, 57, 59, 58), (58, 59, 61, 60), (3, 1, 63, 61, 59, 57, 55, 53, 51, 49, 47, 45, 43, 41, 39, 37, 35, 33, 31, 29, 27, 25, 23, 21, 19, 17, 15, 13, 11, 9, 7, 5), (60, 61, 63, 62), (62, 63, 1, 0), (0, 2, 4, 6, 8, 10, 12, 14, 16, 18, 20, 22, 24, 26, 28, 30, 32, 34, 36, 38, 40, 42, 44, 46, 48, 50, 52, 54, 56, 58, 60, 62)])
me_cylinder.use_remesh_preserve_volume = False
me_cylinder.use_remesh_preserve_attributes = False
me_cylinder.use_mirror_vertex_groups = False
me_cylinder.update()
me_torus = bpy.data.meshes.new('Torus')
me_torus.from_pydata([(10.01, 0.0, 0.0), (10.01, 0.0, 0.005), (10.01, 0.0, 0.00866), (10.0, 0.0, 0.01), (9.995, 0.0, 0.00866), (9.991, 0.0, 0.005), (9.99, 0.0, 1.225e-18), (9.991, 0.0, -0.005), (9.995, 0.0, -0.00866), (10.0, 0.0, -0.01), (10.01, 0.0, -0.00866), (10.01, 0.0, -0.005), (9.887, 1.566, 0.0), (9.885, 1.566, 0.005), (9.882, 1.565, 0.00866), (9.877, 1.564, 0.01), (9.872, 1.564, 0.00866), (9.868, 1.563, 0.005), (9.867, 1.563, 1.225e-18), (9.868, 1.563, -0.005), (9.872, 1.564, -0.00866), (9.877, 1.564, -0.01), (9.882, 1.565, -0.00866), (9.885, 1.566, -0.005), (9.52, 3.093, 0.0), (9.519, 3.093, 0.005), (9.515, 3.092, 0.00866), (9.511, 3.09, 0.01), (9.506, 3.089, 0.00866), (9.502, 3.087, 0.005), (9.501, 3.087, 1.225e-18), (9.502, 3.087, -0.005), (9.506, 3.089, -0.00866), (9.511, 3.09, -0.01), (9.515, 3.092, -0.00866), (9.519, 3.093, -0.005), (8.919, 4.544, 0.0), (8.918, 4.544, 0.005), (8.915, 4.542, 0.00866), (8.91, 4.54, 0.01), (8.906, 4.538, 0.00866), (8.902, 4.536, 0.005), (8.901, 4.535, 1.225e-18), (8.902, 4.536, -0.005), (8.906, 4.538, -0.00866), (8.91, 4.54, -0.01), (8.915, 4.542, -0.00866), (8.918, 4.544, -0.005), (8.098, 5.884, 0.0), (8.097, 5.883, 0.005), (8.094, 5.881, 0.00866), (8.09, 5.878, 0.01), (8.086, 5.875, 0.00866), (8.083, 5.873, 0.005), (8.082, 5.872, 1.225e-18), (8.083, 5.873, -0.005), (8.086, 5.875, -0.00866), (8.09, 5.878, -0.01), (8.094, 5.881, -0.00866), (8.097, 5.883, -0.005), (7.078, 7.078, 0.0), (7.077, 7.077, 0.005), (7.075, 7.075, 0.00866), (7.071, 7.071, 0.01), (7.068, 7.068, 0.00866), (7.065, 7.065, 0.005), (7.064, 7.064, 1.225e-18), (7.065, 7.065, -0.005), (7.068, 7.068, -0.00866), (7.071, 7.071, -0.01), (7.075, 7.075, -0.00866), (7.077, 7.077, -0.005), (5.884, 8.098, 0.0), (5.883, 8.097, 0.005), (5.881, 8.094, 0.00866), (5.878, 8.09, 0.01), (5.875, 8.086, 0.00866), (5.873, 8.083, 0.005), (5.872, 8.082, 1.225e-18), (5.873, 8.083, -0.005), (5.875, 8.086, -0.00866), (5.878, 8.09, -0.01), (5.881, 8.094, -0.00866), (5.883, 8.097, -0.005), (4.544, 8.919, 0.0), (4.544, 8.918, 0.005), (4.542, 8.915, 0.00866), (4.54, 8.91, 0.01), (4.538, 8.906, 0.00866), (4.536, 8.902, 0.005), (4.535, 8.901, 1.225e-18), (4.536, 8.902, -0.005), (4.538, 8.906, -0.00866), (4.54, 8.91, -0.01), (4.542, 8.915, -0.00866), (4.544, 8.918, -0.005), (3.093, 9.52, 0.0), (3.093, 9.519, 0.005), (3.092, 9.515, 0.00866), (3.09, 9.511, 0.01), (3.089, 9.506, 0.00866), (3.087, 9.502, 0.005), (3.087, 9.501, 1.225e-18), (3.087, 9.502, -0.005), (3.089, 9.506, -0.00866), (3.09, 9.511, -0.01), (3.092, 9.515, -0.00866), (3.093, 9.519, -0.005), (1.566, 9.887, 0.0), (1.566, 9.885, 0.005), (1.565, 9.882, 0.00866), (1.564, 9.877, 0.01), (1.564, 9.872, 0.00866), (1.563, 9.868, 0.005), (1.563, 9.867, 1.225e-18), (1.563, 9.868, -0.005), (1.564, 9.872, -0.00866), (1.564, 9.877, -0.01), (1.565, 9.882, -0.00866), (1.566, 9.885, -0.005), (4.768e-07, 10.01, 0.0), (9.537e-07, 10.01, 0.005), (1.431e-06, 10.01, 0.00866), (4.768e-07, 10.0, 0.01), (4.768e-07, 9.995, 0.00866), (1.431e-06, 9.991, 0.005), (1.431e-06, 9.99, 1.225e-18), (1.431e-06, 9.991, -0.005), (4.768e-07, 9.995, -0.00866), (4.768e-07, 10.0, -0.01), (1.431e-06, 10.01, -0.00866), (9.537e-07, 10.01, -0.005), (-1.566, 9.887, 0.0), (-1.566, 9.885, 0.005), (-1.565, 9.882, 0.00866), (-1.564, 9.877, 0.01), (-1.564, 9.872, 0.00866), (-1.563, 9.868, 0.005), (-1.563, 9.867, 1.225e-18), (-1.563, 9.868, -0.005), (-1.564, 9.872, -0.00866), (-1.564, 9.877, -0.01), (-1.565, 9.882, -0.00866), (-1.566, 9.885, -0.005), (-3.093, 9.52, 0.0), (-3.093, 9.519, 0.005), (-3.092, 9.515, 0.00866), (-3.09, 9.511, 0.01), (-3.089, 9.506, 0.00866), (-3.087, 9.502, 0.005), (-3.087, 9.501, 1.225e-18), (-3.087, 9.502, -0.005), (-3.089, 9.506, -0.00866), (-3.09, 9.511, -0.01), (-3.092, 9.515, -0.00866), (-3.093, 9.519, -0.005), (-4.544, 8.919, 0.0), (-4.544, 8.918, 0.005), (-4.542, 8.915, 0.00866), (-4.54, 8.91, 0.01), (-4.538, 8.906, 0.00866), (-4.536, 8.902, 0.005), (-4.535, 8.901, 1.225e-18), (-4.536, 8.902, -0.005), (-4.538, 8.906, -0.00866), (-4.54, 8.91, -0.01), (-4.542, 8.915, -0.00866), (-4.544, 8.918, -0.005), (-5.884, 8.098, 0.0), (-5.883, 8.097, 0.005), (-5.881, 8.094, 0.00866), (-5.878, 8.09, 0.01), (-5.875, 8.086, 0.00866), (-5.873, 8.083, 0.005), (-5.872, 8.082, 1.225e-18), (-5.873, 8.083, -0.005), (-5.875, 8.086, -0.00866), (-5.878, 8.09, -0.01), (-5.881, 8.094, -0.00866), (-5.883, 8.097, -0.005), (-7.078, 7.078, 0.0), (-7.077, 7.077, 0.005), (-7.075, 7.075, 0.00866), (-7.071, 7.071, 0.01), (-7.068, 7.068, 0.00866), (-7.065, 7.065, 0.005), (-7.064, 7.064, 1.225e-18), (-7.065, 7.065, -0.005), (-7.068, 7.068, -0.00866), (-7.071, 7.071, -0.01), (-7.075, 7.075, -0.00866), (-7.077, 7.077, -0.005), (-8.098, 5.884, 0.0), (-8.097, 5.883, 0.005), (-8.094, 5.881, 0.00866), (-8.09, 5.878, 0.01), (-8.086, 5.875, 0.00866), (-8.083, 5.873, 0.005), (-8.082, 5.872, 1.225e-18), (-8.083, 5.873, -0.005), (-8.086, 5.875, -0.00866), (-8.09, 5.878, -0.01), (-8.094, 5.881, -0.00866), (-8.097, 5.883, -0.005), (-8.919, 4.544, 0.0), (-8.918, 4.544, 0.005), (-8.915, 4.542, 0.00866), (-8.91, 4.54, 0.01), (-8.906, 4.538, 0.00866), (-8.902, 4.536, 0.005), (-8.901, 4.535, 1.225e-18), (-8.902, 4.536, -0.005), (-8.906, 4.538, -0.00866), (-8.91, 4.54, -0.01), (-8.915, 4.542, -0.00866), (-8.918, 4.544, -0.005), (-9.52, 3.093, 0.0), (-9.519, 3.093, 0.005), (-9.515, 3.092, 0.00866), (-9.511, 3.09, 0.01), (-9.506, 3.089, 0.00866), (-9.502, 3.087, 0.005), (-9.501, 3.087, 1.225e-18), (-9.502, 3.087, -0.005), (-9.506, 3.089, -0.00866), (-9.511, 3.09, -0.01), (-9.515, 3.092, -0.00866), (-9.519, 3.093, -0.005), (-9.887, 1.566, 0.0), (-9.885, 1.566, 0.005), (-9.882, 1.565, 0.00866), (-9.877, 1.564, 0.01), (-9.872, 1.564, 0.00866), (-9.868, 1.563, 0.005), (-9.867, 1.563, 1.225e-18), (-9.868, 1.563, -0.005), (-9.872, 1.564, -0.00866), (-9.877, 1.564, -0.01), (-9.882, 1.565, -0.00866), (-9.885, 1.566, -0.005), (-10.01, 8.751e-07, 0.0), (-10.01, 8.75e-07, 0.005), (-10.01, 8.747e-07, 0.00866), (-10.0, 8.742e-07, 0.01), (-9.995, 8.738e-07, 0.00866), (-9.991, 8.735e-07, 0.005), (-9.99, 8.734e-07, 1.225e-18), (-9.991, 8.735e-07, -0.005), (-9.995, 8.738e-07, -0.00866), (-10.0, 8.742e-07, -0.01), (-10.01, 8.747e-07, -0.00866), (-10.01, 8.75e-07, -0.005), (-9.887, -1.566, 0.0), (-9.885, -1.566, 0.005), (-9.882, -1.565, 0.00866), (-9.877, -1.564, 0.01), (-9.872, -1.564, 0.00866), (-9.868, -1.563, 0.005), (-9.867, -1.563, 1.225e-18), (-9.868, -1.563, -0.005), (-9.872, -1.564, -0.00866), (-9.877, -1.564, -0.01), (-9.882, -1.565, -0.00866), (-9.885, -1.566, -0.005), (-9.52, -3.093, 0.0), (-9.519, -3.093, 0.005), (-9.515, -3.092, 0.00866), (-9.511, -3.09, 0.01), (-9.506, -3.089, 0.00866), (-9.502, -3.087, 0.005), (-9.501, -3.087, 1.225e-18), (-9.502, -3.087, -0.005), (-9.506, -3.089, -0.00866), (-9.511, -3.09, -0.01), (-9.515, -3.092, -0.00866), (-9.519, -3.093, -0.005), (-8.919, -4.544, 0.0), (-8.918, -4.544, 0.005), (-8.915, -4.542, 0.00866), (-8.91, -4.54, 0.01), (-8.906, -4.538, 0.00866), (-8.902, -4.536, 0.005), (-8.901, -4.535, 1.225e-18), (-8.902, -4.536, -0.005), (-8.906, -4.538, -0.00866), (-8.91, -4.54, -0.01), (-8.915, -4.542, -0.00866), (-8.918, -4.544, -0.005), (-8.098, -5.884, 0.0), (-8.097, -5.883, 0.005), (-8.094, -5.881, 0.00866), (-8.09, -5.878, 0.01), (-8.086, -5.875, 0.00866), (-8.083, -5.873, 0.005), (-8.082, -5.872, 1.225e-18), (-8.083, -5.873, -0.005), (-8.086, -5.875, -0.00866), (-8.09, -5.878, -0.01), (-8.094, -5.881, -0.00866), (-8.097, -5.883, -0.005), (-7.078, -7.078, 0.0), (-7.077, -7.077, 0.005), (-7.075, -7.075, 0.00866), (-7.071, -7.071, 0.01), (-7.068, -7.068, 0.00866), (-7.065, -7.065, 0.005), (-7.064, -7.064, 1.225e-18), (-7.065, -7.065, -0.005), (-7.068, -7.068, -0.00866), (-7.071, -7.071, -0.01), (-7.075, -7.075, -0.00866), (-7.077, -7.077, -0.005), (-5.884, -8.098, 0.0), (-5.883, -8.097, 0.005), (-5.881, -8.094, 0.00866), (-5.878, -8.09, 0.01), (-5.875, -8.086, 0.00866), (-5.873, -8.083, 0.005), (-5.872, -8.082, 1.225e-18), (-5.873, -8.083, -0.005), (-5.875, -8.086, -0.00866), (-5.878, -8.09, -0.01), (-5.881, -8.094, -0.00866), (-5.883, -8.097, -0.005), (-4.544, -8.919, 0.0), (-4.544, -8.918, 0.005), (-4.542, -8.915, 0.00866), (-4.54, -8.91, 0.01), (-4.538, -8.906, 0.00866), (-4.536, -8.902, 0.005), (-4.535, -8.901, 1.225e-18), (-4.536, -8.902, -0.005), (-4.538, -8.906, -0.00866), (-4.54, -8.91, -0.01), (-4.542, -8.915, -0.00866), (-4.544, -8.918, -0.005), (-3.093, -9.52, 0.0), (-3.093, -9.519, 0.005), (-3.092, -9.515, 0.00866), (-3.09, -9.511, 0.01), (-3.089, -9.506, 0.00866), (-3.087, -9.502, 0.005), (-3.087, -9.501, 1.225e-18), (-3.087, -9.502, -0.005), (-3.089, -9.506, -0.00866), (-3.09, -9.511, -0.01), (-3.092, -9.515, -0.00866), (-3.093, -9.519, -0.005), (-1.566, -9.887, 0.0), (-1.566, -9.885, 0.005), (-1.565, -9.882, 0.00866), (-1.564, -9.877, 0.01), (-1.564, -9.872, 0.00866), (-1.563, -9.868, 0.005), (-1.563, -9.867, 1.225e-18), (-1.563, -9.868, -0.005), (-1.564, -9.872, -0.00866), (-1.564, -9.877, -0.01), (-1.565, -9.882, -0.00866), (-1.566, -9.885, -0.005), (4.768e-07, -10.01, 0.0), (9.537e-07, -10.01, 0.005), (1.431e-06, -10.01, 0.00866), (4.768e-07, -10.0, 0.01), (4.768e-07, -9.995, 0.00866), (1.431e-06, -9.991, 0.005), (1.431e-06, -9.99, 1.225e-18), (1.431e-06, -9.991, -0.005), (4.768e-07, -9.995, -0.00866), (4.768e-07, -10.0, -0.01), (1.431e-06, -10.01, -0.00866), (9.537e-07, -10.01, -0.005), (1.566, -9.887, 0.0), (1.566, -9.885, 0.005), (1.565, -9.882, 0.00866), (1.564, -9.877, 0.01), (1.564, -9.872, 0.00866), (1.563, -9.868, 0.005), (1.563, -9.867, 1.225e-18), (1.563, -9.868, -0.005), (1.564, -9.872, -0.00866), (1.564, -9.877, -0.01), (1.565, -9.882, -0.00866), (1.566, -9.885, -0.005), (3.093, -9.52, 0.0), (3.093, -9.519, 0.005), (3.092, -9.515, 0.00866), (3.09, -9.511, 0.01), (3.089, -9.506, 0.00866), (3.087, -9.502, 0.005), (3.087, -9.501, 1.225e-18), (3.087, -9.502, -0.005), (3.089, -9.506, -0.00866), (3.09, -9.511, -0.01), (3.092, -9.515, -0.00866), (3.093, -9.519, -0.005), (4.544, -8.919, 0.0), (4.544, -8.918, 0.005), (4.542, -8.915, 0.00866), (4.54, -8.91, 0.01), (4.538, -8.906, 0.00866), (4.536, -8.902, 0.005), (4.535, -8.901, 1.225e-18), (4.536, -8.902, -0.005), (4.538, -8.906, -0.00866), (4.54, -8.91, -0.01), (4.542, -8.915, -0.00866), (4.544, -8.918, -0.005), (5.884, -8.098, 0.0), (5.883, -8.097, 0.005), (5.881, -8.094, 0.00866), (5.878, -8.09, 0.01), (5.875, -8.086, 0.00866), (5.873, -8.083, 0.005), (5.872, -8.082, 1.225e-18), (5.873, -8.083, -0.005), (5.875, -8.086, -0.00866), (5.878, -8.09, -0.01), (5.881, -8.094, -0.00866), (5.883, -8.097, -0.005), (7.078, -7.078, 0.0), (7.077, -7.077, 0.005), (7.075, -7.075, 0.00866), (7.071, -7.071, 0.01), (7.068, -7.068, 0.00866), (7.065, -7.065, 0.005), (7.064, -7.064, 1.225e-18), (7.065, -7.065, -0.005), (7.068, -7.068, -0.00866), (7.071, -7.071, -0.01), (7.075, -7.075, -0.00866), (7.077, -7.077, -0.005), (8.098, -5.884, 0.0), (8.097, -5.883, 0.005), (8.094, -5.881, 0.00866), (8.09, -5.878, 0.01), (8.086, -5.875, 0.00866), (8.083, -5.873, 0.005), (8.082, -5.872, 1.225e-18), (8.083, -5.873, -0.005), (8.086, -5.875, -0.00866), (8.09, -5.878, -0.01), (8.094, -5.881, -0.00866), (8.097, -5.883, -0.005), (8.919, -4.544, 0.0), (8.918, -4.544, 0.005), (8.915, -4.542, 0.00866), (8.91, -4.54, 0.01), (8.906, -4.538, 0.00866), (8.902, -4.536, 0.005), (8.901, -4.535, 1.225e-18), (8.902, -4.536, -0.005), (8.906, -4.538, -0.00866), (8.91, -4.54, -0.01), (8.915, -4.542, -0.00866), (8.918, -4.544, -0.005), (9.52, -3.093, 0.0), (9.519, -3.093, 0.005), (9.515, -3.092, 0.00866), (9.511, -3.09, 0.01), (9.506, -3.089, 0.00866), (9.502, -3.087, 0.005), (9.501, -3.087, 1.225e-18), (9.502, -3.087, -0.005), (9.506, -3.089, -0.00866), (9.511, -3.09, -0.01), (9.515, -3.092, -0.00866), (9.519, -3.093, -0.005), (9.887, -1.566, 0.0), (9.885, -1.566, 0.005), (9.882, -1.565, 0.00866), (9.877, -1.564, 0.01), (9.872, -1.564, 0.00866), (9.868, -1.563, 0.005), (9.867, -1.563, 1.225e-18), (9.868, -1.563, -0.005), (9.872, -1.564, -0.00866), (9.877, -1.564, -0.01), (9.882, -1.565, -0.00866), (9.885, -1.566, -0.005)], [], [(0, 12, 13, 1), (1, 13, 14, 2), (2, 14, 15, 3), (3, 15, 16, 4), (4, 16, 17, 5), (5, 17, 18, 6), (6, 18, 19, 7), (7, 19, 20, 8), (8, 20, 21, 9), (9, 21, 22, 10), (10, 22, 23, 11), (0, 11, 23, 12), (12, 24, 25, 13), (13, 25, 26, 14), (14, 26, 27, 15), (15, 27, 28, 16), (16, 28, 29, 17), (17, 29, 30, 18), (18, 30, 31, 19), (19, 31, 32, 20), (20, 32, 33, 21), (21, 33, 34, 22), (22, 34, 35, 23), (23, 35, 24, 12), (24, 36, 37, 25), (25, 37, 38, 26), (26, 38, 39, 27), (27, 39, 40, 28), (28, 40, 41, 29), (29, 41, 42, 30), (30, 42, 43, 31), (31, 43, 44, 32), (32, 44, 45, 33), (33, 45, 46, 34), (34, 46, 47, 35), (35, 47, 36, 24), (36, 48, 49, 37), (37, 49, 50, 38), (38, 50, 51, 39), (39, 51, 52, 40), (40, 52, 53, 41), (41, 53, 54, 42), (42, 54, 55, 43), (43, 55, 56, 44), (44, 56, 57, 45), (45, 57, 58, 46), (46, 58, 59, 47), (47, 59, 48, 36), (48, 60, 61, 49), (49, 61, 62, 50), (50, 62, 63, 51), (51, 63, 64, 52), (52, 64, 65, 53), (53, 65, 66, 54), (54, 66, 67, 55), (55, 67, 68, 56), (56, 68, 69, 57), (57, 69, 70, 58), (58, 70, 71, 59), (59, 71, 60, 48), (60, 72, 73, 61), (61, 73, 74, 62), (62, 74, 75, 63), (63, 75, 76, 64), (64, 76, 77, 65), (65, 77, 78, 66), (66, 78, 79, 67), (67, 79, 80, 68), (68, 80, 81, 69), (69, 81, 82, 70), (70, 82, 83, 71), (71, 83, 72, 60), (72, 84, 85, 73), (73, 85, 86, 74), (74, 86, 87, 75), (75, 87, 88, 76), (76, 88, 89, 77), (77, 89, 90, 78), (78, 90, 91, 79), (79, 91, 92, 80), (80, 92, 93, 81), (81, 93, 94, 82), (82, 94, 95, 83), (83, 95, 84, 72), (84, 96, 97, 85), (85, 97, 98, 86), (86, 98, 99, 87), (87, 99, 100, 88), (88, 100, 101, 89), (89, 101, 102, 90), (90, 102, 103, 91), (91, 103, 104, 92), (92, 104, 105, 93), (93, 105, 106, 94), (94, 106, 107, 95), (95, 107, 96, 84), (96, 108, 109, 97), (97, 109, 110, 98), (98, 110, 111, 99), (99, 111, 112, 100), (100, 112, 113, 101), (101, 113, 114, 102), (102, 114, 115, 103), (103, 115, 116, 104), (104, 116, 117, 105), (105, 117, 118, 106), (106, 118, 119, 107), (107, 119, 108, 96), (108, 120, 121, 109), (109, 121, 122, 110), (110, 122, 123, 111), (111, 123, 124, 112), (112, 124, 125, 113), (113, 125, 126, 114), (114, 126, 127, 115), (115, 127, 128, 116), (116, 128, 129, 117), (117, 129, 130, 118), (118, 130, 131, 119), (119, 131, 120, 108), (120, 132, 133, 121), (121, 133, 134, 122), (122, 134, 135, 123), (123, 135, 136, 124), (124, 136, 137, 125), (125, 137, 138, 126), (126, 138, 139, 127), (127, 139, 140, 128), (128, 140, 141, 129), (129, 141, 142, 130), (130, 142, 143, 131), (131, 143, 132, 120), (132, 144, 145, 133), (133, 145, 146, 134), (134, 146, 147, 135), (135, 147, 148, 136), (136, 148, 149, 137), (137, 149, 150, 138), (138, 150, 151, 139), (139, 151, 152, 140), (140, 152, 153, 141), (141, 153, 154, 142), (142, 154, 155, 143), (143, 155, 144, 132), (144, 156, 157, 145), (145, 157, 158, 146), (146, 158, 159, 147), (147, 159, 160, 148), (148, 160, 161, 149), (149, 161, 162, 150), (150, 162, 163, 151), (151, 163, 164, 152), (152, 164, 165, 153), (153, 165, 166, 154), (154, 166, 167, 155), (155, 167, 156, 144), (156, 168, 169, 157), (157, 169, 170, 158), (158, 170, 171, 159), (159, 171, 172, 160), (160, 172, 173, 161), (161, 173, 174, 162), (162, 174, 175, 163), (163, 175, 176, 164), (164, 176, 177, 165), (165, 177, 178, 166), (166, 178, 179, 167), (167, 179, 168, 156), (168, 180, 181, 169), (169, 181, 182, 170), (170, 182, 183, 171), (171, 183, 184, 172), (172, 184, 185, 173), (173, 185, 186, 174), (174, 186, 187, 175), (175, 187, 188, 176), (176, 188, 189, 177), (177, 189, 190, 178), (178, 190, 191, 179), (179, 191, 180, 168), (180, 192, 193, 181), (181, 193, 194, 182), (182, 194, 195, 183), (183, 195, 196, 184), (184, 196, 197, 185), (185, 197, 198, 186), (186, 198, 199, 187), (187, 199, 200, 188), (188, 200, 201, 189), (189, 201, 202, 190), (190, 202, 203, 191), (191, 203, 192, 180), (192, 204, 205, 193), (193, 205, 206, 194), (194, 206, 207, 195), (195, 207, 208, 196), (196, 208, 209, 197), (197, 209, 210, 198), (198, 210, 211, 199), (199, 211, 212, 200), (200, 212, 213, 201), (201, 213, 214, 202), (202, 214, 215, 203), (203, 215, 204, 192), (204, 216, 217, 205), (205, 217, 218, 206), (206, 218, 219, 207), (207, 219, 220, 208), (208, 220, 221, 209), (209, 221, 222, 210), (210, 222, 223, 211), (211, 223, 224, 212), (212, 224, 225, 213), (213, 225, 226, 214), (214, 226, 227, 215), (215, 227, 216, 204), (216, 228, 229, 217), (217, 229, 230, 218), (218, 230, 231, 219), (219, 231, 232, 220), (220, 232, 233, 221), (221, 233, 234, 222), (222, 234, 235, 223), (223, 235, 236, 224), (224, 236, 237, 225), (225, 237, 238, 226), (226, 238, 239, 227), (227, 239, 228, 216), (228, 240, 241, 229), (229, 241, 242, 230), (230, 242, 243, 231), (231, 243, 244, 232), (232, 244, 245, 233), (233, 245, 246, 234), (234, 246, 247, 235), (235, 247, 248, 236), (236, 248, 249, 237), (237, 249, 250, 238), (238, 250, 251, 239), (239, 251, 240, 228), (240, 252, 253, 241), (241, 253, 254, 242), (242, 254, 255, 243), (243, 255, 256, 244), (244, 256, 257, 245), (245, 257, 258, 246), (246, 258, 259, 247), (247, 259, 260, 248), (248, 260, 261, 249), (249, 261, 262, 250), (250, 262, 263, 251), (251, 263, 252, 240), (252, 264, 265, 253), (253, 265, 266, 254), (254, 266, 267, 255), (255, 267, 268, 256), (256, 268, 269, 257), (257, 269, 270, 258), (258, 270, 271, 259), (259, 271, 272, 260), (260, 272, 273, 261), (261, 273, 274, 262), (262, 274, 275, 263), (263, 275, 264, 252), (264, 276, 277, 265), (265, 277, 278, 266), (266, 278, 279, 267), (267, 279, 280, 268), (268, 280, 281, 269), (269, 281, 282, 270), (270, 282, 283, 271), (271, 283, 284, 272), (272, 284, 285, 273), (273, 285, 286, 274), (274, 286, 287, 275), (275, 287, 276, 264), (276, 288, 289, 277), (277, 289, 290, 278), (278, 290, 291, 279), (279, 291, 292, 280), (280, 292, 293, 281), (281, 293, 294, 282), (282, 294, 295, 283), (283, 295, 296, 284), (284, 296, 297, 285), (285, 297, 298, 286), (286, 298, 299, 287), (287, 299, 288, 276), (288, 300, 301, 289), (289, 301, 302, 290), (290, 302, 303, 291), (291, 303, 304, 292), (292, 304, 305, 293), (293, 305, 306, 294), (294, 306, 307, 295), (295, 307, 308, 296), (296, 308, 309, 297), (297, 309, 310, 298), (298, 310, 311, 299), (299, 311, 300, 288), (300, 312, 313, 301), (301, 313, 314, 302), (302, 314, 315, 303), (303, 315, 316, 304), (304, 316, 317, 305), (305, 317, 318, 306), (306, 318, 319, 307), (307, 319, 320, 308), (308, 320, 321, 309), (309, 321, 322, 310), (310, 322, 323, 311), (311, 323, 312, 300), (312, 324, 325, 313), (313, 325, 326, 314), (314, 326, 327, 315), (315, 327, 328, 316), (316, 328, 329, 317), (317, 329, 330, 318), (318, 330, 331, 319), (319, 331, 332, 320), (320, 332, 333, 321), (321, 333, 334, 322), (322, 334, 335, 323), (323, 335, 324, 312), (324, 336, 337, 325), (325, 337, 338, 326), (326, 338, 339, 327), (327, 339, 340, 328), (328, 340, 341, 329), (329, 341, 342, 330), (330, 342, 343, 331), (331, 343, 344, 332), (332, 344, 345, 333), (333, 345, 346, 334), (334, 346, 347, 335), (335, 347, 336, 324), (336, 348, 349, 337), (337, 349, 350, 338), (338, 350, 351, 339), (339, 351, 352, 340), (340, 352, 353, 341), (341, 353, 354, 342), (342, 354, 355, 343), (343, 355, 356, 344), (344, 356, 357, 345), (345, 357, 358, 346), (346, 358, 359, 347), (347, 359, 348, 336), (348, 360, 361, 349), (349, 361, 362, 350), (350, 362, 363, 351), (351, 363, 364, 352), (352, 364, 365, 353), (353, 365, 366, 354), (354, 366, 367, 355), (355, 367, 368, 356), (356, 368, 369, 357), (357, 369, 370, 358), (358, 370, 371, 359), (359, 371, 360, 348), (360, 372, 373, 361), (361, 373, 374, 362), (362, 374, 375, 363), (363, 375, 376, 364), (364, 376, 377, 365), (365, 377, 378, 366), (366, 378, 379, 367), (367, 379, 380, 368), (368, 380, 381, 369), (369, 381, 382, 370), (370, 382, 383, 371), (371, 383, 372, 360), (372, 384, 385, 373), (373, 385, 386, 374), (374, 386, 387, 375), (375, 387, 388, 376), (376, 388, 389, 377), (377, 389, 390, 378), (378, 390, 391, 379), (379, 391, 392, 380), (380, 392, 393, 381), (381, 393, 394, 382), (382, 394, 395, 383), (383, 395, 384, 372), (384, 396, 397, 385), (385, 397, 398, 386), (386, 398, 399, 387), (387, 399, 400, 388), (388, 400, 401, 389), (389, 401, 402, 390), (390, 402, 403, 391), (391, 403, 404, 392), (392, 404, 405, 393), (393, 405, 406, 394), (394, 406, 407, 395), (395, 407, 396, 384), (396, 408, 409, 397), (397, 409, 410, 398), (398, 410, 411, 399), (399, 411, 412, 400), (400, 412, 413, 401), (401, 413, 414, 402), (402, 414, 415, 403), (403, 415, 416, 404), (404, 416, 417, 405), (405, 417, 418, 406), (406, 418, 419, 407), (407, 419, 408, 396), (408, 420, 421, 409), (409, 421, 422, 410), (410, 422, 423, 411), (411, 423, 424, 412), (412, 424, 425, 413), (413, 425, 426, 414), (414, 426, 427, 415), (415, 427, 428, 416), (416, 428, 429, 417), (417, 429, 430, 418), (418, 430, 431, 419), (419, 431, 420, 408), (420, 432, 433, 421), (421, 433, 434, 422), (422, 434, 435, 423), (423, 435, 436, 424), (424, 436, 437, 425), (425, 437, 438, 426), (426, 438, 439, 427), (427, 439, 440, 428), (428, 440, 441, 429), (429, 441, 442, 430), (430, 442, 443, 431), (431, 443, 432, 420), (432, 444, 445, 433), (433, 445, 446, 434), (434, 446, 447, 435), (435, 447, 448, 436), (436, 448, 449, 437), (437, 449, 450, 438), (438, 450, 451, 439), (439, 451, 452, 440), (440, 452, 453, 441), (441, 453, 454, 442), (442, 454, 455, 443), (443, 455, 444, 432), (444, 456, 457, 445), (445, 457, 458, 446), (446, 458, 459, 447), (447, 459, 460, 448), (448, 460, 461, 449), (449, 461, 462, 450), (450, 462, 463, 451), (451, 463, 464, 452), (452, 464, 465, 453), (453, 465, 466, 454), (454, 466, 467, 455), (455, 467, 456, 444), (456, 468, 469, 457), (457, 469, 470, 458), (458, 470, 471, 459), (459, 471, 472, 460), (460, 472, 473, 461), (461, 473, 474, 462), (462, 474, 475, 463), (463, 475, 476, 464), (464, 476, 477, 465), (465, 477, 478, 466), (466, 478, 479, 467), (467, 479, 468, 456), (468, 0, 1, 469), (469, 1, 2, 470), (470, 2, 3, 471), (471, 3, 4, 472), (472, 4, 5, 473), (473, 5, 6, 474), (474, 6, 7, 475), (475, 7, 8, 476), (476, 8, 9, 477), (477, 9, 10, 478), (478, 10, 11, 479), (479, 11, 0, 468)])
me_torus.use_remesh_preserve_volume = False
me_torus.use_remesh_preserve_attributes = False
me_torus.use_mirror_vertex_groups = False
me_torus.update()

# ---- objects
ob_cylinder_019 = bpy.data.objects.new('Cylinder.019', me_cylinder_019)
ob_cylinder_018 = bpy.data.objects.new('Cylinder.018', me_cylinder_018)
ob_cylinder_017 = bpy.data.objects.new('Cylinder.017', me_cylinder_017)
ob_cylinder_016 = bpy.data.objects.new('Cylinder.016', me_cylinder_016)
ob_cylinder_015 = bpy.data.objects.new('Cylinder.015', me_cylinder_015)
ob_cylinder_014 = bpy.data.objects.new('Cylinder.014', me_cylinder_014)
ob_cylinder_013 = bpy.data.objects.new('Cylinder.013', me_cylinder_013)
ob_cylinder_012 = bpy.data.objects.new('Cylinder.012', me_cylinder_012)
ob_cylinder_011 = bpy.data.objects.new('Cylinder.011', me_cylinder_011)
ob_cylinder_010 = bpy.data.objects.new('Cylinder.010', me_cylinder_010)
ob_cylinder_009 = bpy.data.objects.new('Cylinder.009', me_cylinder_009)
ob_cylinder_008 = bpy.data.objects.new('Cylinder.008', me_cylinder_008)
ob_cylinder_007 = bpy.data.objects.new('Cylinder.007', me_cylinder_007)
ob_cylinder_006 = bpy.data.objects.new('Cylinder.006', me_cylinder_006)
ob_cylinder_005 = bpy.data.objects.new('Cylinder.005', me_cylinder_005)
ob_cylinder_004 = bpy.data.objects.new('Cylinder.004', me_cylinder_004)
ob_cylinder_003 = bpy.data.objects.new('Cylinder.003', me_cylinder_003)
ob_cylinder_002 = bpy.data.objects.new('Cylinder.002', me_cylinder_002)
ob_cylinder_001 = bpy.data.objects.new('Cylinder.001', me_cylinder_001)
ob_cylinder = bpy.data.objects.new('Cylinder', me_cylinder)
ob_torus = bpy.data.objects.new('Torus', me_torus)
ob_lamp = bpy.data.objects.new('Lamp', light_lamp)
ob_camera = bpy.data.objects.new('Camera', cam_camera)

# ---- transforms, parenting, visibility, modifiers, constraints
ob_cylinder_019.location = (0.0, 0.0, 0.0)
ob_cylinder_019.rotation_euler = (1.56, 1.37, -1.423)
ob_cylinder_019.lineart.crease_threshold = 0.0
ob_cylinder_018.location = (0.0, 0.0, 0.0)
ob_cylinder_018.rotation_euler = (1.481, 1.371, -1.344)
ob_cylinder_018.lineart.crease_threshold = 0.0
ob_cylinder_017.location = (0.0, 0.0, 0.0)
ob_cylinder_017.rotation_euler = (1.402, 1.374, -1.266)
ob_cylinder_017.lineart.crease_threshold = 0.0
ob_cylinder_016.location = (0.0, 0.0, 0.0)
ob_cylinder_016.rotation_euler = (1.324, 1.379, -1.187)
ob_cylinder_016.lineart.crease_threshold = 0.0
ob_cylinder_015.location = (0.0, 0.0, 0.0)
ob_cylinder_015.rotation_euler = (1.245, 1.384, -1.108)
ob_cylinder_015.lineart.crease_threshold = 0.0
ob_cylinder_014.location = (0.0, 0.0, 0.0)
ob_cylinder_014.rotation_euler = (1.166, 1.391, -1.029)
ob_cylinder_014.lineart.crease_threshold = 0.0
ob_cylinder_013.location = (0.0, 0.0, 0.0)
ob_cylinder_013.rotation_euler = (1.087, 1.399, -0.9503)
ob_cylinder_013.lineart.crease_threshold = 0.0
ob_cylinder_012.location = (0.0, 0.0, 0.0)
ob_cylinder_012.rotation_euler = (1.008, 1.408, -0.8716)
ob_cylinder_012.lineart.crease_threshold = 0.0
ob_cylinder_011.location = (0.0, 0.0, 0.0)
ob_cylinder_011.rotation_euler = (0.9298, 1.417, -0.793)
ob_cylinder_011.lineart.crease_threshold = 0.0
ob_cylinder_010.location = (0.0, 0.0, 0.0)
ob_cylinder_010.rotation_euler = (0.8513, 1.428, -0.7144)
ob_cylinder_010.lineart.crease_threshold = 0.0
ob_cylinder_009.location = (0.0, 0.0, 0.0)
ob_cylinder_009.rotation_euler = (0.7728, 1.44, -0.6359)
ob_cylinder_009.lineart.crease_threshold = 0.0
ob_cylinder_008.location = (0.0, 0.0, 0.0)
ob_cylinder_008.rotation_euler = (0.6943, 1.452, -0.5575)
ob_cylinder_008.lineart.crease_threshold = 0.0
ob_cylinder_007.location = (0.0, 0.0, 0.0)
ob_cylinder_007.rotation_euler = (0.6159, 1.465, -0.4791)
ob_cylinder_007.lineart.crease_threshold = 0.0
ob_cylinder_006.location = (0.0, 0.0, 0.0)
ob_cylinder_006.rotation_euler = (0.5376, 1.479, -0.4008)
ob_cylinder_006.lineart.crease_threshold = 0.0
ob_cylinder_005.location = (0.0, 0.0, 0.0)
ob_cylinder_005.rotation_euler = (0.4593, 1.494, -0.3225)
ob_cylinder_005.lineart.crease_threshold = 0.0
ob_cylinder_004.location = (0.0, 0.0, 0.0)
ob_cylinder_004.rotation_euler = (0.3811, 1.508, -0.2442)
ob_cylinder_004.lineart.crease_threshold = 0.0
ob_cylinder_003.location = (0.0, 0.0, 0.0)
ob_cylinder_003.rotation_euler = (0.3029, 1.524, -0.166)
ob_cylinder_003.lineart.crease_threshold = 0.0
ob_cylinder_002.location = (0.0, 0.0, 0.0)
ob_cylinder_002.rotation_euler = (0.2247, 1.539, -0.08787)
ob_cylinder_002.lineart.crease_threshold = 0.0
ob_cylinder_001.location = (0.0, 0.0, 0.0)
ob_cylinder_001.rotation_euler = (0.1466, 1.555, -0.009714)
ob_cylinder_001.lineart.crease_threshold = 0.0
ob_cylinder.location = (0.0, 0.0, 0.0)
ob_cylinder.rotation_euler = (0.0, 1.571, 0.0)
ob_cylinder.lineart.crease_threshold = 0.0
ob_torus.location = (0.0, 0.0, 0.0)
ob_torus.rotation_euler = (-0.09559, -0.002222, 0.07711)
ob_torus.lineart.crease_threshold = 0.0
ob_lamp.location = (4.076, 1.005, 5.904)
ob_lamp.rotation_euler = (0.6503, 0.05522, 1.866)
ob_lamp.lock_rotations_4d = False
ob_lamp.empty_display_type = 'ARROWS'
ob_lamp.color = (0.0, 0.0, 0.0, 0.0)
ob_lamp.lineart.crease_threshold = 0.0
ob_camera.location = (7.481, -6.508, 5.344)
ob_camera.rotation_euler = (1.109, 0.0, 0.8149)
ob_camera.lock_rotations_4d = False
ob_camera.empty_display_type = 'ARROWS'
ob_camera.color = (0.0, 0.0, 0.0, 0.0)
ob_camera.display_type = 'WIRE'
ob_camera.lineart.crease_threshold = 0.0

# ---- collection membership
col_collection_1.objects.link(ob_cylinder_019)
col_collection_1.objects.link(ob_cylinder_018)
col_collection_1.objects.link(ob_cylinder_017)
col_collection_1.objects.link(ob_cylinder_016)
col_collection_1.objects.link(ob_cylinder_015)
col_collection_1.objects.link(ob_cylinder_014)
col_collection_1.objects.link(ob_cylinder_013)
col_collection_1.objects.link(ob_cylinder_012)
col_collection_1.objects.link(ob_cylinder_011)
col_collection_1.objects.link(ob_cylinder_010)
col_collection_1.objects.link(ob_cylinder_009)
col_collection_1.objects.link(ob_cylinder_008)
col_collection_1.objects.link(ob_cylinder_007)
col_collection_1.objects.link(ob_cylinder_006)
col_collection_1.objects.link(ob_cylinder_005)
col_collection_1.objects.link(ob_cylinder_004)
col_collection_1.objects.link(ob_cylinder_003)
col_collection_1.objects.link(ob_cylinder_002)
col_collection_1.objects.link(ob_cylinder_001)
col_collection_1.objects.link(ob_cylinder)
col_collection_1.objects.link(ob_torus)
col_collection_1.objects.link(ob_lamp)
col_collection_1.objects.link(ob_camera)

# ---- scene / render settings (as saved in the file)
scene.camera = ob_camera
scene.frame_start = 1; scene.frame_end = 250; scene.frame_set(1)
scene.render.engine = 'BLENDER_EEVEE_NEXT'
scene.render.resolution_percentage = 50
scene.render.dither_intensity = 0.0
scene.cycles.use_denoising = False
scene.cycles.samples = 128
scene.cycles.sampling_pattern = 'TABULATED_SOBOL'
scene.cycles.light_sampling_threshold = 0.0
scene.cycles.use_adaptive_sampling = False
scene.cycles.use_light_tree = False
scene.cycles.blur_glossy = 0.0
scene.cycles.sample_clamp_indirect = 0.0
scene.view_settings.view_transform = 'Standard'
bpy.context.view_layer.update()
